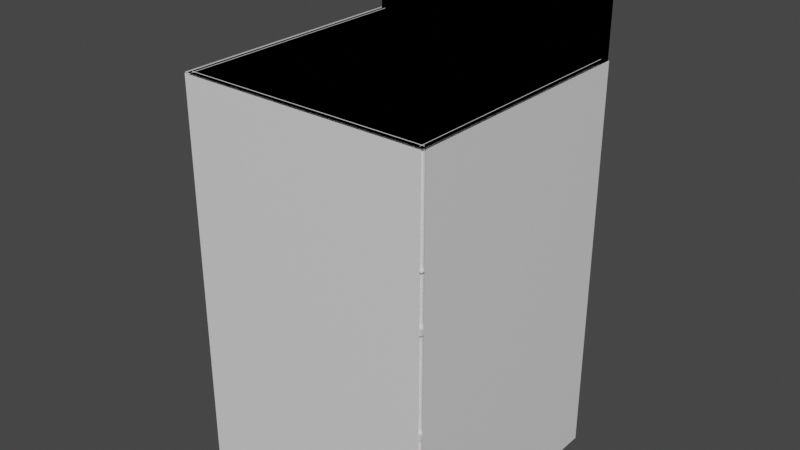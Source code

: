 # Source: Walls.blend  (saved by Blender 2.83.18; exported with 4.5.12 LTS)
import bpy
from mathutils import Matrix  # noqa: F401  (used for matrix-valued properties, if any)

bpy.ops.wm.read_factory_settings(use_empty=True)
scene = bpy.context.scene
scene.name = 'Scene'

# ---- collections
col_collection = bpy.data.collections.new('Collection'); scene.collection.children.link(col_collection)

# ---- materials (node trees are filled in below, after node groups)
mat_material = bpy.data.materials.new('Material')
mat_material.use_transparent_shadow = False
mat_roof = bpy.data.materials.new('Roof')
mat_roof.use_transparent_shadow = False
mat_interior = bpy.data.materials.new('Interior')
mat_interior.use_transparent_shadow = False
mat_interior.diffuse_color = (0.8, 0.06891, 0.5265, 1.0)
mat_brick = bpy.data.materials.new('Brick')
mat_brick.use_transparent_shadow = False
mat_window = bpy.data.materials.new('Window')
mat_window.use_transparent_shadow = False
mat_window.diffuse_color = (0.07297, 0.1021, 0.8, 1.0)
mat_concrete = bpy.data.materials.new('Concrete')
mat_concrete.use_transparent_shadow = False
mat_cieling = bpy.data.materials.new('Cieling')
mat_cieling.use_transparent_shadow = False
mat_floor = bpy.data.materials.new('Floor')
mat_floor.use_transparent_shadow = False

# ---- material node trees
mat_material.use_nodes = True; mat_material.node_tree.nodes.clear()
_N = mat_material.node_tree.nodes; _L = mat_material.node_tree.links
n0 = _N.new('ShaderNodeBsdfPrincipled'); n0.name = 'Principled BSDF'; n0.location = (10, 300)
n0.distribution = 'GGX'
n0.subsurface_method = 'BURLEY'
n0.inputs[3].default_value = 1.45
n0.inputs[27].default_value = (0.0, 0.0, 0.0, 1.0)
n0.inputs[28].default_value = 1.0
n1 = _N.new('ShaderNodeOutputMaterial'); n1.name = 'Material Output'; n1.location = (300, 300)
_L.new(n0.outputs[0], n1.inputs[0])
n1.is_active_output = True
mat_roof.use_nodes = True; mat_roof.node_tree.nodes.clear()
_N = mat_roof.node_tree.nodes; _L = mat_roof.node_tree.links
n0 = _N.new('ShaderNodeBsdfPrincipled'); n0.name = 'Principled BSDF'; n0.location = (10, 300)
n0.distribution = 'GGX'
n0.subsurface_method = 'BURLEY'
n0.inputs[3].default_value = 1.45
n0.inputs[27].default_value = (0.0, 0.0, 0.0, 1.0)
n0.inputs[28].default_value = 1.0
n1 = _N.new('ShaderNodeOutputMaterial'); n1.name = 'Material Output'; n1.location = (300, 300)
_L.new(n0.outputs[0], n1.inputs[0])
n1.is_active_output = True
mat_interior.use_nodes = True; mat_interior.node_tree.nodes.clear()
_N = mat_interior.node_tree.nodes; _L = mat_interior.node_tree.links
n0 = _N.new('ShaderNodeBsdfPrincipled'); n0.name = 'Principled BSDF'; n0.location = (10, 300)
n0.distribution = 'GGX'
n0.subsurface_method = 'BURLEY'
n0.inputs[3].default_value = 1.45
n0.inputs[27].default_value = (0.0, 0.0, 0.0, 1.0)
n0.inputs[28].default_value = 1.0
n1 = _N.new('ShaderNodeOutputMaterial'); n1.name = 'Material Output'; n1.location = (300, 300)
_L.new(n0.outputs[0], n1.inputs[0])
n1.is_active_output = True
mat_brick.use_nodes = True; mat_brick.node_tree.nodes.clear()
_N = mat_brick.node_tree.nodes; _L = mat_brick.node_tree.links
n0 = _N.new('ShaderNodeBsdfPrincipled'); n0.name = 'Principled BSDF'; n0.location = (10, 300)
n0.distribution = 'GGX'
n0.subsurface_method = 'BURLEY'
n0.inputs[3].default_value = 1.45
n0.inputs[27].default_value = (0.0, 0.0, 0.0, 1.0)
n0.inputs[28].default_value = 1.0
n1 = _N.new('ShaderNodeOutputMaterial'); n1.name = 'Material Output'; n1.location = (300, 300)
_L.new(n0.outputs[0], n1.inputs[0])
n1.is_active_output = True
mat_window.use_nodes = True; mat_window.node_tree.nodes.clear()
_N = mat_window.node_tree.nodes; _L = mat_window.node_tree.links
n0 = _N.new('ShaderNodeBsdfPrincipled'); n0.name = 'Principled BSDF'; n0.location = (10, 300)
n0.distribution = 'GGX'
n0.subsurface_method = 'BURLEY'
n0.inputs[3].default_value = 1.45
n0.inputs[27].default_value = (0.0, 0.0, 0.0, 1.0)
n0.inputs[28].default_value = 1.0
n1 = _N.new('ShaderNodeOutputMaterial'); n1.name = 'Material Output'; n1.location = (300, 300)
_L.new(n0.outputs[0], n1.inputs[0])
n1.is_active_output = True
mat_concrete.use_nodes = True; mat_concrete.node_tree.nodes.clear()
_N = mat_concrete.node_tree.nodes; _L = mat_concrete.node_tree.links
n0 = _N.new('ShaderNodeBsdfPrincipled'); n0.name = 'Principled BSDF'; n0.location = (10, 300)
n0.distribution = 'GGX'
n0.subsurface_method = 'BURLEY'
n0.inputs[3].default_value = 1.45
n0.inputs[27].default_value = (0.0, 0.0, 0.0, 1.0)
n0.inputs[28].default_value = 1.0
n1 = _N.new('ShaderNodeOutputMaterial'); n1.name = 'Material Output'; n1.location = (300, 300)
_L.new(n0.outputs[0], n1.inputs[0])
n1.is_active_output = True
mat_cieling.use_nodes = True; mat_cieling.node_tree.nodes.clear()
_N = mat_cieling.node_tree.nodes; _L = mat_cieling.node_tree.links
n0 = _N.new('ShaderNodeBsdfPrincipled'); n0.name = 'Principled BSDF'; n0.location = (10, 300)
n0.distribution = 'GGX'
n0.subsurface_method = 'BURLEY'
n0.inputs[3].default_value = 1.45
n0.inputs[27].default_value = (0.0, 0.0, 0.0, 1.0)
n0.inputs[28].default_value = 1.0
n1 = _N.new('ShaderNodeOutputMaterial'); n1.name = 'Material Output'; n1.location = (300, 300)
_L.new(n0.outputs[0], n1.inputs[0])
n1.is_active_output = True
mat_floor.use_nodes = True; mat_floor.node_tree.nodes.clear()
_N = mat_floor.node_tree.nodes; _L = mat_floor.node_tree.links
n0 = _N.new('ShaderNodeBsdfPrincipled'); n0.name = 'Principled BSDF'; n0.location = (10, 300)
n0.distribution = 'GGX'
n0.subsurface_method = 'BURLEY'
n0.inputs[3].default_value = 1.45
n0.inputs[27].default_value = (0.0, 0.0, 0.0, 1.0)
n0.inputs[28].default_value = 1.0
n1 = _N.new('ShaderNodeOutputMaterial'); n1.name = 'Material Output'; n1.location = (300, 300)
_L.new(n0.outputs[0], n1.inputs[0])
n1.is_active_output = True

# ---- world
world_world = bpy.data.worlds.new('World'); scene.world = world_world
world_world.use_nodes = True; world_world.node_tree.nodes.clear()
_N = world_world.node_tree.nodes; _L = world_world.node_tree.links
n0 = _N.new('ShaderNodeOutputWorld'); n0.name = 'World Output'; n0.location = (300, 300)
n1 = _N.new('ShaderNodeBackground'); n1.name = 'Background'; n1.location = (10, 300)
n1.inputs[0].default_value = (0.05088, 0.05088, 0.05088, 1.0)
_L.new(n1.outputs[0], n0.inputs[0])
n0.is_active_output = True
world_world.color = (0.05088, 0.05088, 0.05088)
world_world.use_sun_shadow = False
world_world.sun_shadow_jitter_overblur = 0.0

# ---- meshes
me_plane = bpy.data.meshes.new('Plane')
me_plane.from_pydata([(-5.0, -5.0, 0.0), (5.0, -5.0, 0.0), (-5.0, -5.0, 4.0), (5.0, -5.0, 4.0), (5.0, 5.0, 0.0), (-5.0, 5.0, 0.0), (5.0, 5.0, 4.0), (-5.0, 5.0, 4.0)], [], [(0, 1, 4, 5), (7, 6, 3, 2)])
me_plane.polygons.foreach_set('material_index', [0, 1])
_uv = me_plane.uv_layers.new(name='UVMap')
_uv.uv.foreach_set('vector', [0.0, 0.0, 1.0, 0.0, 1.0, 1.0, 0.0, 1.0, 0.0, 0.0, 1.0, 0.0, 1.0, 1.0, 0.0, 1.0])
me_plane.materials.append(mat_material)
me_plane.materials.append(mat_roof)
me_plane.use_remesh_fix_poles = True
me_plane.use_remesh_preserve_attributes = False
me_plane.use_mirror_vertex_groups = False
me_plane.update()
me_plane_001 = bpy.data.meshes.new('Plane.001')
me_plane_001.from_pydata([(-5.0, 4.9, 0.0), (5.0, 4.9, 0.0), (-5.0, 4.9, 4.0), (5.0, 4.9, 4.0), (5.0, 5.1, 0.0), (5.0, 5.1, 4.0), (-5.0, 5.1, 0.0), (-5.0, 5.1, 4.0)], [], [(6, 7, 5, 4), (2, 0, 1, 3)])
_uv = me_plane_001.uv_layers.new(name='UVMap')
_uv.uv.foreach_set('vector', [0.0, 1.0, 0.0, 0.0, 1.0, 0.0, 1.0, 1.0, 0.0, 0.0, 0.0, 1.0, 1.0, 1.0, 1.0, 0.0])
me_plane_001.use_remesh_fix_poles = True
me_plane_001.use_remesh_preserve_attributes = False
me_plane_001.use_mirror_vertex_groups = False
me_plane_001.update()
me_plane_002 = bpy.data.meshes.new('Plane.002')
me_plane_002.from_pydata([(-5.0, 4.9, 0.0), (5.0, 4.9, 0.0), (-5.0, 4.9, 4.0), (5.0, 4.9, 4.0), (5.0, 5.1, 0.0), (5.0, 5.1, 4.0), (-5.0, 5.1, 0.0), (-5.0, 5.1, 4.0), (1.0, 4.9, 0.0), (-1.0, 4.9, 0.0), (1.0, 4.9, 4.0), (-1.0, 4.9, 4.0), (3.0, 5.1, 0.0), (1.0, 5.1, 0.0), (-1.0, 5.1, 0.0), (-3.0, 5.1, 0.0), (3.0, 5.1, 4.0), (1.0, 5.1, 4.0), (-1.0, 5.1, 4.0), (-3.0, 5.1, 4.0), (5.0, 4.9, 2.667), (-5.0, 4.9, 2.667), (5.0, 5.1, 2.667), (-5.0, 5.1, 2.667), (-3.0, 5.1, 2.667), (-1.0, 5.1, 2.667), (1.0, 5.1, 2.667), (3.0, 5.1, 2.667), (-1.0, 4.9, 2.667), (1.0, 4.9, 2.667)], [], [(27, 16, 5, 22), (13, 26, 27, 12), (8, 29, 26, 13), (8, 1, 20, 29), (23, 7, 19, 24), (24, 19, 18, 25), (25, 18, 17, 26), (26, 17, 16, 27), (28, 29, 10, 11), (15, 24, 25, 14), (26, 29, 28, 25), (2, 21, 28, 11), (0, 9, 28, 21), (6, 23, 24, 15), (12, 27, 22, 4), (3, 10, 29, 20), (9, 14, 25, 28)])
_uv = me_plane_002.uv_layers.new(name='UVMap')
_uv.uv.foreach_set('vector', [0.8, 0.3333, 0.8, 0.0, 1.0, 0.0, 1.0, 0.3333, 0.6, 1.0, 0.6, 0.3333, 0.8, 0.3333, 0.8, 1.0, 0.6, 1.0, 0.6, 0.3333, 0.6, 0.3333, 0.6, 1.0, 0.6, 1.0, 1.0, 1.0, 1.0, 0.3333, 0.6, 0.3333, 0.0, 0.3333, 0.0, 0.0, 0.2, 0.0, 0.2, 0.3333, 0.2, 0.3333, 0.2, 0.0, 0.4, 0.0, 0.4, 0.3333, 0.4, 0.3333, 0.4, 0.0, 0.6, 0.0, 0.6, 0.3333, 0.6, 0.3333, 0.6, 0.0, 0.8, 0.0, 0.8, 0.3333, 0.4, 0.3333, 0.6, 0.3333, 0.6, 0.0, 0.4, 0.0, 0.2, 1.0, 0.2, 0.3333, 0.4, 0.3333, 0.4, 1.0, 0.6, 0.3333, 0.6, 0.3333, 0.4, 0.3333, 0.4, 0.3333, 0.0, 0.0, 0.0, 0.3333, 0.4, 0.3333, 0.4, 0.0, 0.0, 1.0, 0.4, 1.0, 0.4, 0.3333, 0.0, 0.3333, 0.0, 1.0, 0.0, 0.3333, 0.2, 0.3333, 0.2, 1.0, 0.8, 1.0, 0.8, 0.3333, 1.0, 0.3333, 1.0, 1.0, 1.0, 0.0, 0.6, 0.0, 0.6, 0.3333, 1.0, 0.3333, 0.4, 1.0, 0.4, 1.0, 0.4, 0.3333, 0.4, 0.3333])
me_plane_002.use_remesh_fix_poles = True
me_plane_002.use_remesh_preserve_attributes = False
me_plane_002.use_mirror_vertex_groups = False
me_plane_002.update()
me_plane_003 = bpy.data.meshes.new('Plane.003')
me_plane_003.from_pydata([(-5.0, -5.0, -12.0), (5.0, -5.0, -12.0), (5.0, 5.0, -12.0), (-5.0, 5.0, -12.0)], [], [(0, 1, 2, 3)])
_uv = me_plane_003.uv_layers.new(name='UVMap')
_uv.uv.foreach_set('vector', [0.0, 0.0, 1.0, 0.0, 1.0, 1.0, 0.0, 1.0])
me_plane_003.use_remesh_fix_poles = True
me_plane_003.use_remesh_preserve_attributes = False
me_plane_003.use_mirror_vertex_groups = False
me_plane_003.update()
me_plane_004 = bpy.data.meshes.new('Plane.004')
me_plane_004.from_pydata([(5.0, 5.1, 4.0), (-5.0, 5.1, 0.0), (-5.0, 4.9, 4.768e-07), (5.0, 5.1, 4.768e-07), (-1.667, 4.9, 3.179e-07), (5.0, 4.9, 1.0), (5.0, 4.9, 3.0), (-5.0, 5.1, 1.0), (-5.0, 4.9, -4.0), (-5.0, 5.1, 3.0), (-5.0, 4.9, 1.0), (-5.0, 4.9, 3.0), (5.0, 5.1, 1.0), (-5.0, 5.1, -4.0), (5.0, 5.1, 3.0), (1.667, 4.9, 3.0), (1.667, 4.9, 1.0), (-1.667, 4.9, 3.0), (5.0, 4.9, 4.768e-07), (-1.667, 4.9, 1.0), (-1.667, 5.1, 4.0), (1.667, 5.1, 3.179e-07), (1.667, 5.1, 1.0), (-1.667, 5.1, 1.0), (1.667, 5.1, 3.0), (-1.667, 5.1, 3.0), (-1.667, 4.9, -4.0), (1.667, 4.9, 4.768e-07), (5.0, 4.9, -3.0), (5.0, 4.9, -1.0), (-5.0, 5.1, -3.0), (-5.0, 5.1, -1.0), (-5.0, 4.9, -3.0), (-5.0, 4.9, -1.0), (5.0, 5.1, -3.0), (5.0, 5.1, -1.0), (1.667, 4.9, -1.0), (1.667, 4.9, -3.0), (-1.667, 4.9, -1.0), (-1.667, 4.9, -3.0), (-1.667, 5.1, 4.768e-07), (1.667, 5.1, -4.0), (1.667, 5.1, -3.0), (-1.667, 5.1, -3.0), (1.667, 5.1, -1.0), (-1.667, 5.1, -1.0), (-5.0, 4.9, -8.0), (-5.0, 5.1, -8.0), (5.0, 5.1, -4.0), (5.0, 4.9, -4.0), (5.0, 4.9, -8.0), (1.667, 4.9, -8.0), (1.667, 4.9, -4.0), (5.0, 4.9, -7.0), (5.0, 4.9, -5.0), (-5.0, 5.1, -7.0), (-5.0, 5.1, -5.0), (-5.0, 4.9, -7.0), (-5.0, 4.9, -5.0), (5.0, 5.1, -7.0), (5.0, 5.1, -5.0), (1.667, 4.9, -5.0), (1.667, 4.9, -7.0), (-1.667, 4.9, -5.0), (-1.667, 4.9, -7.0), (-1.667, 5.1, -4.0), (1.667, 5.1, -8.0), (-1.667, 5.1, -8.0), (1.667, 5.1, -7.0), (-1.667, 5.1, -7.0), (1.667, 5.1, -5.0), (-1.667, 5.1, -5.0), (5.0, 5.1, -12.0), (-5.0, 4.9, -12.0), (-5.0, 5.1, -12.0), (5.0, 5.1, -8.0), (5.0, 4.9, -12.0), (-1.667, 4.9, -12.0), (1.667, 4.9, -12.0), (-1.667, 4.9, -8.0), (1.667, 5.1, -12.0), (-1.667, 5.1, -12.0), (-5.0, 4.9, 4.0), (-5.0, 5.1, 8.0), (-5.0, 5.1, 4.0), (5.0, 5.1, 8.0), (5.0, 4.9, 8.0), (-5.0, 4.9, 8.0), (5.0, 4.9, 4.0), (-1.667, 4.9, 4.0), (1.667, 4.9, 4.0), (-1.667, 4.9, 8.0), (1.667, 4.9, 8.0), (5.0, 4.9, 5.0), (5.0, 4.9, 7.0), (-5.0, 5.1, 5.0), (-5.0, 5.1, 7.0), (-5.0, 4.9, 5.0), (-5.0, 4.9, 7.0), (5.0, 5.1, 5.0), (5.0, 5.1, 7.0), (1.667, 4.9, 7.0), (1.667, 4.9, 5.0), (-1.667, 4.9, 7.0), (-1.667, 4.9, 5.0), (1.667, 5.1, 8.0), (-1.667, 5.1, 8.0), (1.667, 5.1, 4.0), (1.667, 5.1, 5.0), (-1.667, 5.1, 5.0), (1.667, 5.1, 7.0), (-1.667, 5.1, 7.0)], [], [(15, 6, 88, 90), (24, 107, 0, 14), (17, 15, 90, 89), (11, 17, 89, 82), (2, 4, 19, 10), (26, 52, 37, 39), (4, 27, 16, 19), (23, 7, 9, 25), (8, 26, 39, 32), (21, 22, 12, 3), (23, 25, 17, 19), (27, 18, 5, 16), (22, 24, 14, 12), (38, 36, 27, 4), (33, 38, 4, 2), (22, 16, 15, 24), (15, 16, 5, 6), (24, 15, 17, 25), (1, 7, 23, 40), (40, 23, 22, 21), (9, 84, 20, 25), (25, 20, 107, 24), (23, 19, 16, 22), (36, 29, 18, 27), (44, 21, 3, 35), (10, 19, 17, 11), (43, 30, 31, 45), (41, 42, 34, 48), (43, 45, 38, 39), (52, 49, 28, 37), (42, 44, 35, 34), (42, 37, 36, 44), (36, 37, 28, 29), (44, 36, 38, 45), (13, 30, 43, 65), (65, 43, 42, 41), (31, 1, 40, 45), (45, 40, 21, 44), (43, 39, 37, 42), (32, 39, 38, 33), (79, 51, 62, 64), (46, 79, 64, 57), (63, 61, 52, 26), (58, 63, 26, 8), (61, 54, 49, 52), (70, 41, 48, 60), (69, 55, 56, 71), (66, 68, 59, 75), (69, 71, 63, 64), (51, 50, 53, 62), (68, 70, 60, 59), (68, 62, 61, 70), (61, 62, 53, 54), (70, 61, 63, 71), (47, 55, 69, 67), (67, 69, 68, 66), (56, 13, 65, 71), (71, 65, 41, 70), (69, 64, 62, 68), (57, 64, 63, 58), (77, 78, 51, 79), (73, 77, 79, 46), (66, 80, 81, 67), (74, 47, 67, 81), (50, 51, 78, 76), (72, 80, 66, 75), (37, 39, 38, 36), (62, 64, 63, 61), (89, 90, 102, 104), (82, 89, 104, 97), (103, 101, 92, 91), (98, 103, 91, 87), (101, 94, 86, 92), (110, 105, 85, 100), (109, 95, 96, 111), (107, 108, 99, 0), (109, 111, 103, 104), (90, 88, 93, 102), (108, 110, 100, 99), (108, 102, 101, 110), (101, 102, 93, 94), (110, 101, 103, 111), (84, 95, 109, 20), (20, 109, 108, 107), (96, 83, 106, 111), (111, 106, 105, 110), (109, 104, 102, 108), (97, 104, 103, 98), (102, 104, 103, 101)])
me_plane_004.polygons.foreach_set('material_index', [0, 1, 0, 0, 0, 0, 0, 1, 0, 1, 1, 0, 1, 0, 0, 1, 0, 1, 1, 1, 1, 1, 1, 0, 1, 0, 1, 1, 1, 0, 1, 1, 0, 1, 1, 1, 1, 1, 1, 0, 0, 0, 0, 0, 0, 1, 1, 1, 1, 0, 1, 1, 0, 1, 1, 1, 1, 1, 1, 0, 0, 0, 1, 1, 0, 1, 2, 2, 0, 0, 0, 0, 0, 1, 1, 1, 1, 0, 1, 1, 0, 1, 1, 1, 1, 1, 1, 0, 2])
_uv = me_plane_004.uv_layers.new(name='UVMap')
_uv.uv.foreach_set('vector', [0.6667, 0.25, 1.0, 0.25, 1.0, 0.0, 0.6667, 0.0, 0.6667, 0.25, 0.6667, 0.0, 1.0, 0.0, 1.0, 0.25, 0.3333, 0.25, 0.6667, 0.25, 0.6667, 0.0, 0.3333, 0.0, 0.0, 0.25, 0.3333, 0.25, 0.3333, 0.0, 0.0, 0.0, 0.0, 1.0, 0.3333, 1.0, 0.3333, 0.75, 0.0, 0.75, 0.3333, 1.0, 0.6667, 1.0, 0.6667, 0.75, 0.3333, 0.75, 0.3333, 1.0, 0.6667, 1.0, 0.6667, 0.75, 0.3333, 0.75, 0.3333, 0.75, 0.0, 0.75, 0.0, 0.25, 0.3333, 0.25, 0.0, 1.0, 0.3333, 1.0, 0.3333, 0.75, 0.0, 0.75, 0.6667, 1.0, 0.6667, 0.75, 1.0, 0.75, 1.0, 1.0, 0.3333, 0.75, 0.3333, 0.25, 0.3333, 0.25, 0.3333, 0.75, 0.6667, 1.0, 1.0, 1.0, 1.0, 0.75, 0.6667, 0.75, 0.6667, 0.75, 0.6667, 0.25, 1.0, 0.25, 1.0, 0.75, 0.3333, 0.25, 0.6667, 0.25, 0.6667, 0.0, 0.3333, 0.0, 0.0, 0.25, 0.3333, 0.25, 0.3333, 0.0, 0.0, 0.0, 0.6667, 0.75, 0.6667, 0.75, 0.6667, 0.25, 0.6667, 0.25, 0.6667, 0.25, 0.6667, 0.75, 1.0, 0.75, 1.0, 0.25, 0.6667, 0.25, 0.6667, 0.25, 0.3333, 0.25, 0.3333, 0.25, 0.0, 1.0, 0.0, 0.75, 0.3333, 0.75, 0.3333, 1.0, 0.3333, 1.0, 0.3333, 0.75, 0.6667, 0.75, 0.6667, 1.0, 0.0, 0.25, 0.0, 0.0, 0.3333, 0.0, 0.3333, 0.25, 0.3333, 0.25, 0.3333, 0.0, 0.6667, 0.0, 0.6667, 0.25, 0.3333, 0.75, 0.3333, 0.75, 0.6667, 0.75, 0.6667, 0.75, 0.6667, 0.25, 1.0, 0.25, 1.0, 0.0, 0.6667, 0.0, 0.6667, 0.25, 0.6667, 0.0, 1.0, 0.0, 1.0, 0.25, 0.0, 0.75, 0.3333, 0.75, 0.3333, 0.25, 0.0, 0.25, 0.3333, 0.75, 0.0, 0.75, 0.0, 0.25, 0.3333, 0.25, 0.6667, 1.0, 0.6667, 0.75, 1.0, 0.75, 1.0, 1.0, 0.3333, 0.75, 0.3333, 0.25, 0.3333, 0.25, 0.3333, 0.75, 0.6667, 1.0, 1.0, 1.0, 1.0, 0.75, 0.6667, 0.75, 0.6667, 0.75, 0.6667, 0.25, 1.0, 0.25, 1.0, 0.75, 0.6667, 0.75, 0.6667, 0.75, 0.6667, 0.25, 0.6667, 0.25, 0.6667, 0.25, 0.6667, 0.75, 1.0, 0.75, 1.0, 0.25, 0.6667, 0.25, 0.6667, 0.25, 0.3333, 0.25, 0.3333, 0.25, 0.0, 1.0, 0.0, 0.75, 0.3333, 0.75, 0.3333, 1.0, 0.3333, 1.0, 0.3333, 0.75, 0.6667, 0.75, 0.6667, 1.0, 0.0, 0.25, 0.0, 0.0, 0.3333, 0.0, 0.3333, 0.25, 0.3333, 0.25, 0.3333, 0.0, 0.6667, 0.0, 0.6667, 0.25, 0.3333, 0.75, 0.3333, 0.75, 0.6667, 0.75, 0.6667, 0.75, 0.0, 0.75, 0.3333, 0.75, 0.3333, 0.25, 0.0, 0.25, 0.3333, 1.0, 0.6667, 1.0, 0.6667, 0.75, 0.3333, 0.75, 0.0, 1.0, 0.3333, 1.0, 0.3333, 0.75, 0.0, 0.75, 0.3333, 0.25, 0.6667, 0.25, 0.6667, 0.0, 0.3333, 0.0, 0.0, 0.25, 0.3333, 0.25, 0.3333, 0.0, 0.0, 0.0, 0.6667, 0.25, 1.0, 0.25, 1.0, 0.0, 0.6667, 0.0, 0.6667, 0.25, 0.6667, 0.0, 1.0, 0.0, 1.0, 0.25, 0.3333, 0.75, 0.0, 0.75, 0.0, 0.25, 0.3333, 0.25, 0.6667, 1.0, 0.6667, 0.75, 1.0, 0.75, 1.0, 1.0, 0.3333, 0.75, 0.3333, 0.25, 0.3333, 0.25, 0.3333, 0.75, 0.6667, 1.0, 1.0, 1.0, 1.0, 0.75, 0.6667, 0.75, 0.6667, 0.75, 0.6667, 0.25, 1.0, 0.25, 1.0, 0.75, 0.6667, 0.75, 0.6667, 0.75, 0.6667, 0.25, 0.6667, 0.25, 0.6667, 0.25, 0.6667, 0.75, 1.0, 0.75, 1.0, 0.25, 0.6667, 0.25, 0.6667, 0.25, 0.3333, 0.25, 0.3333, 0.25, 0.0, 1.0, 0.0, 0.75, 0.3333, 0.75, 0.3333, 1.0, 0.3333, 1.0, 0.3333, 0.75, 0.6667, 0.75, 0.6667, 1.0, 0.0, 0.25, 0.0, 0.0, 0.3333, 0.0, 0.3333, 0.25, 0.3333, 0.25, 0.3333, 0.0, 0.6667, 0.0, 0.6667, 0.25, 0.3333, 0.75, 0.3333, 0.75, 0.6667, 0.75, 0.6667, 0.75, 0.0, 0.75, 0.3333, 0.75, 0.3333, 0.25, 0.0, 0.25, 0.3333, 1.0, 0.6667, 1.0, 0.6667, 0.0, 0.3333, 0.0, 0.0, 1.0, 0.3333, 1.0, 0.3333, 0.0, 0.0, 0.0, 0.6667, 0.0, 0.6667, 1.0, 0.3333, 1.0, 0.3333, 0.0, 0.0, 1.0, 0.0, 0.0, 0.3333, 0.0, 0.3333, 1.0, 1.0, 0.0, 0.6667, 0.0, 0.6667, 1.0, 1.0, 1.0, 1.0, 1.0, 0.6667, 1.0, 0.6667, 0.0, 1.0, 0.0, 0.6667, 0.75, 0.3333, 0.75, 0.3333, 0.25, 0.6667, 0.25, 0.6667, 0.75, 0.3333, 0.75, 0.3333, 0.25, 0.6667, 0.25, 0.3333, 1.0, 0.6667, 1.0, 0.6667, 0.75, 0.3333, 0.75, 0.0, 1.0, 0.3333, 1.0, 0.3333, 0.75, 0.0, 0.75, 0.3333, 0.25, 0.6667, 0.25, 0.6667, 0.0, 0.3333, 0.0, 0.0, 0.25, 0.3333, 0.25, 0.3333, 0.0, 0.0, 0.0, 0.6667, 0.25, 1.0, 0.25, 1.0, 0.0, 0.6667, 0.0, 0.6667, 0.25, 0.6667, 0.0, 1.0, 0.0, 1.0, 0.25, 0.3333, 0.75, 0.0, 0.75, 0.0, 0.25, 0.3333, 0.25, 0.6667, 1.0, 0.6667, 0.75, 1.0, 0.75, 1.0, 1.0, 0.3333, 0.75, 0.3333, 0.25, 0.3333, 0.25, 0.3333, 0.75, 0.6667, 1.0, 1.0, 1.0, 1.0, 0.75, 0.6667, 0.75, 0.6667, 0.75, 0.6667, 0.25, 1.0, 0.25, 1.0, 0.75, 0.6667, 0.75, 0.6667, 0.75, 0.6667, 0.25, 0.6667, 0.25, 0.6667, 0.25, 0.6667, 0.75, 1.0, 0.75, 1.0, 0.25, 0.6667, 0.25, 0.6667, 0.25, 0.3333, 0.25, 0.3333, 0.25, 0.0, 1.0, 0.0, 0.75, 0.3333, 0.75, 0.3333, 1.0, 0.3333, 1.0, 0.3333, 0.75, 0.6667, 0.75, 0.6667, 1.0, 0.0, 0.25, 0.0, 0.0, 0.3333, 0.0, 0.3333, 0.25, 0.3333, 0.25, 0.3333, 0.0, 0.6667, 0.0, 0.6667, 0.25, 0.3333, 0.75, 0.3333, 0.75, 0.6667, 0.75, 0.6667, 0.75, 0.0, 0.75, 0.3333, 0.75, 0.3333, 0.25, 0.0, 0.25, 0.6667, 0.75, 0.3333, 0.75, 0.3333, 0.25, 0.6667, 0.25])
me_plane_004.materials.append(mat_interior)
me_plane_004.materials.append(mat_brick)
me_plane_004.materials.append(mat_window)
me_plane_004.use_remesh_fix_poles = True
me_plane_004.use_remesh_preserve_attributes = False
me_plane_004.use_mirror_vertex_groups = False
me_plane_004.update()
me_plane_006 = bpy.data.meshes.new('Plane.006')
me_plane_006.from_pydata([(-5.0, 4.9, 0.0), (5.0, 4.9, 0.0), (-5.0, 4.9, 4.0), (5.0, 4.9, 4.0), (5.0, 5.1, 0.0), (5.0, 5.1, 4.0), (-5.0, 5.1, 0.0), (-5.0, 5.1, 4.0), (3.333, 4.9, 0.0), (1.667, 4.9, 0.0), (0.0, 4.9, 0.0), (-1.667, 4.9, 0.0), (-3.333, 4.9, 0.0), (3.333, 4.9, 4.0), (1.667, 4.9, 4.0), (0.0, 4.9, 4.0), (-1.667, 4.9, 4.0), (-3.333, 4.9, 4.0), (3.333, 5.1, 0.0), (1.667, 5.1, 0.0), (0.0, 5.1, 0.0), (-1.667, 5.1, 0.0), (-3.333, 5.1, 0.0), (3.333, 5.1, 4.0), (1.667, 5.1, 4.0), (0.0, 5.1, 4.0), (-1.667, 5.1, 4.0), (-3.333, 5.1, 4.0), (5.0, 4.9, 0.8), (5.0, 4.9, 1.6), (5.0, 4.9, 2.4), (5.0, 4.9, 3.2), (-5.0, 4.9, 0.8), (-5.0, 4.9, 1.6), (-5.0, 4.9, 2.4), (-5.0, 4.9, 3.2), (5.0, 5.1, 0.8), (5.0, 5.1, 1.6), (5.0, 5.1, 2.4), (5.0, 5.1, 3.2), (-5.0, 5.1, 0.8), (-5.0, 5.1, 1.6), (-5.0, 5.1, 2.4), (-5.0, 5.1, 3.2), (-3.333, 4.9, 3.2), (-3.333, 4.9, 2.4), (-3.333, 4.9, 1.6), (-3.333, 4.9, 0.8), (-1.667, 4.9, 3.132), (-1.761, 4.9, 2.332), (-1.667, 4.9, 1.6), (-1.559, 4.9, 0.8676), (0.02704, 4.9, 3.105), (-0.05407, 4.9, 0.6513), (1.667, 4.9, 3.2), (1.667, 4.9, 2.4), (1.667, 4.9, 1.6), (1.667, 4.9, 0.8), (3.333, 4.9, 3.2), (3.333, 4.9, 2.4), (3.333, 4.9, 1.6), (3.333, 4.9, 0.8), (-3.333, 5.1, 0.8), (-3.333, 5.1, 1.6), (-3.333, 5.1, 2.4), (-3.333, 5.1, 3.2), (-1.667, 5.1, 0.8), (-1.667, 5.1, 1.6), (-1.667, 5.1, 2.4), (-1.667, 5.1, 3.132), (-0.05407, 5.1, 0.6513), (0.0, 5.1, 3.2), (1.667, 5.1, 0.8), (1.667, 5.1, 1.6), (1.667, 5.1, 2.4), (1.667, 5.1, 3.2), (3.333, 5.1, 0.8), (3.333, 5.1, 1.6), (3.333, 5.1, 2.4), (3.333, 5.1, 3.2), (-0.8333, 4.9, 0.0), (-0.8333, 4.9, 4.0), (-0.7522, 4.9, 3.186), (-0.8874, 4.9, 0.6513), (0.8333, 4.9, 0.0), (0.8333, 4.9, 4.0), (1.117, 4.9, 3.227), (1.347, 4.9, 2.441), (1.185, 4.9, 1.424), (0.9009, 4.9, 0.6783), (-0.8333, 5.1, 0.0), (-0.8333, 5.1, 4.0), (-0.8874, 5.1, 0.6513), (-0.8874, 5.1, 3.268), (0.8333, 5.1, 0.0), (0.8333, 5.1, 4.0), (0.9009, 5.1, 0.6783), (1.05, 5.1, 1.478), (1.293, 5.1, 2.332), (1.117, 5.1, 3.227)], [], [(79, 23, 5, 39), (61, 8, 1, 28), (32, 0, 12, 47), (47, 12, 11, 51), (83, 80, 10, 53), (89, 84, 9, 57), (57, 9, 8, 61), (43, 7, 27, 65), (65, 27, 26, 69), (93, 91, 25, 71), (99, 95, 24, 75), (75, 24, 23, 79), (19, 72, 76, 18), (72, 73, 77, 76), (73, 74, 78, 77), (74, 75, 79, 78), (94, 96, 72, 19), (96, 97, 73, 72), (97, 98, 74, 73), (98, 99, 75, 74), (90, 92, 70, 20), (22, 62, 66, 21), (62, 63, 67, 66), (63, 64, 68, 67), (64, 65, 69, 68), (6, 40, 62, 22), (40, 41, 63, 62), (41, 42, 64, 63), (42, 43, 65, 64), (14, 54, 58, 13), (54, 55, 59, 58), (55, 56, 60, 59), (56, 57, 61, 60), (85, 86, 54, 14), (86, 87, 55, 54), (87, 88, 56, 55), (88, 89, 57, 56), (81, 82, 52, 15), (17, 44, 48, 16), (44, 45, 49, 48), (45, 46, 50, 49), (46, 47, 51, 50), (2, 35, 44, 17), (35, 34, 45, 44), (34, 33, 46, 45), (33, 32, 47, 46), (13, 58, 31, 3), (58, 59, 30, 31), (59, 60, 29, 30), (60, 61, 28, 29), (18, 76, 36, 4), (76, 77, 37, 36), (77, 78, 38, 37), (78, 79, 39, 38), (16, 48, 82, 81), (51, 11, 80, 83), (15, 52, 86, 85), (53, 10, 84, 89), (21, 66, 92, 90), (69, 26, 91, 93), (20, 70, 96, 94), (71, 25, 95, 99), (68, 49, 50, 67), (67, 50, 51, 66), (66, 51, 83, 92), (92, 83, 53, 70), (70, 53, 89, 96), (96, 89, 88, 97), (97, 88, 87, 98), (98, 87, 86, 99), (99, 86, 52, 71), (71, 52, 82, 93), (93, 82, 48, 69), (69, 48, 49, 68)])
_uv = me_plane_006.uv_layers.new(name='UVMap')
_uv.uv.foreach_set('vector', [0.8333, 0.2, 0.8333, 0.0, 1.0, 0.0, 1.0, 0.2, 0.8333, 0.8, 0.8333, 1.0, 1.0, 1.0, 1.0, 0.8, 0.0, 0.8, 0.0, 1.0, 0.1667, 1.0, 0.1667, 0.8, 0.1667, 0.8, 0.1667, 1.0, 0.3333, 1.0, 0.3333, 0.8, 0.4167, 0.8, 0.4167, 1.0, 0.5, 1.0, 0.5, 0.8, 0.5833, 0.8, 0.5833, 1.0, 0.6667, 1.0, 0.6667, 0.8, 0.6667, 0.8, 0.6667, 1.0, 0.8333, 1.0, 0.8333, 0.8, 0.0, 0.2, 0.0, 0.0, 0.1667, 0.0, 0.1667, 0.2, 0.1667, 0.2, 0.1667, 0.0, 0.3333, 0.0, 0.3333, 0.2, 0.4167, 0.2, 0.4167, 0.0, 0.5, 0.0, 0.5, 0.2, 0.5833, 0.2, 0.5833, 0.0, 0.6667, 0.0, 0.6667, 0.2, 0.6667, 0.2, 0.6667, 0.0, 0.8333, 0.0, 0.8333, 0.2, 0.6667, 1.0, 0.6667, 0.8, 0.8333, 0.8, 0.8333, 1.0, 0.6667, 0.8, 0.6667, 0.6, 0.8333, 0.6, 0.8333, 0.8, 0.6667, 0.6, 0.6667, 0.4, 0.8333, 0.4, 0.8333, 0.6, 0.6667, 0.4, 0.6667, 0.2, 0.8333, 0.2, 0.8333, 0.4, 0.5833, 1.0, 0.5833, 0.8, 0.6667, 0.8, 0.6667, 1.0, 0.5833, 0.8, 0.5833, 0.6, 0.6667, 0.6, 0.6667, 0.8, 0.5833, 0.6, 0.5833, 0.4, 0.6667, 0.4, 0.6667, 0.6, 0.5833, 0.4, 0.5833, 0.2, 0.6667, 0.2, 0.6667, 0.4, 0.4167, 1.0, 0.4167, 0.8, 0.5, 0.8, 0.5, 1.0, 0.1667, 1.0, 0.1667, 0.8, 0.3333, 0.8, 0.3333, 1.0, 0.1667, 0.8, 0.1667, 0.6, 0.3333, 0.6, 0.3333, 0.8, 0.1667, 0.6, 0.1667, 0.4, 0.3333, 0.4, 0.3333, 0.6, 0.1667, 0.4, 0.1667, 0.2, 0.3333, 0.2, 0.3333, 0.4, 0.0, 1.0, 0.0, 0.8, 0.1667, 0.8, 0.1667, 1.0, 0.0, 0.8, 0.0, 0.6, 0.1667, 0.6, 0.1667, 0.8, 0.0, 0.6, 0.0, 0.4, 0.1667, 0.4, 0.1667, 0.6, 0.0, 0.4, 0.0, 0.2, 0.1667, 0.2, 0.1667, 0.4, 0.6667, 0.0, 0.6667, 0.2, 0.8333, 0.2, 0.8333, 0.0, 0.6667, 0.2, 0.6667, 0.4, 0.8333, 0.4, 0.8333, 0.2, 0.6667, 0.4, 0.6667, 0.6, 0.8333, 0.6, 0.8333, 0.4, 0.6667, 0.6, 0.6667, 0.8, 0.8333, 0.8, 0.8333, 0.6, 0.5833, 0.0, 0.5833, 0.2, 0.6667, 0.2, 0.6667, 0.0, 0.5833, 0.2, 0.5833, 0.4, 0.6667, 0.4, 0.6667, 0.2, 0.5833, 0.4, 0.5833, 0.6, 0.6667, 0.6, 0.6667, 0.4, 0.5833, 0.6, 0.5833, 0.8, 0.6667, 0.8, 0.6667, 0.6, 0.4167, 0.0, 0.4167, 0.2, 0.5, 0.2, 0.5, 0.0, 0.1667, 0.0, 0.1667, 0.2, 0.3333, 0.2, 0.3333, 0.0, 0.1667, 0.2, 0.1667, 0.4, 0.3333, 0.4, 0.3333, 0.2, 0.1667, 0.4, 0.1667, 0.6, 0.3333, 0.6, 0.3333, 0.4, 0.1667, 0.6, 0.1667, 0.8, 0.3333, 0.8, 0.3333, 0.6, 0.0, 0.0, 0.0, 0.2, 0.1667, 0.2, 0.1667, 0.0, 0.0, 0.2, 0.0, 0.4, 0.1667, 0.4, 0.1667, 0.2, 0.0, 0.4, 0.0, 0.6, 0.1667, 0.6, 0.1667, 0.4, 0.0, 0.6, 0.0, 0.8, 0.1667, 0.8, 0.1667, 0.6, 0.8333, 0.0, 0.8333, 0.2, 1.0, 0.2, 1.0, 0.0, 0.8333, 0.2, 0.8333, 0.4, 1.0, 0.4, 1.0, 0.2, 0.8333, 0.4, 0.8333, 0.6, 1.0, 0.6, 1.0, 0.4, 0.8333, 0.6, 0.8333, 0.8, 1.0, 0.8, 1.0, 0.6, 0.8333, 1.0, 0.8333, 0.8, 1.0, 0.8, 1.0, 1.0, 0.8333, 0.8, 0.8333, 0.6, 1.0, 0.6, 1.0, 0.8, 0.8333, 0.6, 0.8333, 0.4, 1.0, 0.4, 1.0, 0.6, 0.8333, 0.4, 0.8333, 0.2, 1.0, 0.2, 1.0, 0.4, 0.3333, 0.0, 0.3333, 0.2, 0.4167, 0.2, 0.4167, 0.0, 0.3333, 0.8, 0.3333, 1.0, 0.4167, 1.0, 0.4167, 0.8, 0.5, 0.0, 0.5, 0.2, 0.5833, 0.2, 0.5833, 0.0, 0.5, 0.8, 0.5, 1.0, 0.5833, 1.0, 0.5833, 0.8, 0.3333, 1.0, 0.3333, 0.8, 0.4167, 0.8, 0.4167, 1.0, 0.3333, 0.2, 0.3333, 0.0, 0.4167, 0.0, 0.4167, 0.2, 0.5, 1.0, 0.5, 0.8, 0.5833, 0.8, 0.5833, 1.0, 0.5, 0.2, 0.5, 0.0, 0.5833, 0.0, 0.5833, 0.2, 0.3333, 0.4, 0.3333, 0.4, 0.3333, 0.6, 0.3333, 0.6, 0.3333, 0.6, 0.3333, 0.6, 0.3333, 0.8, 0.3333, 0.8, 0.3333, 0.8, 0.3333, 0.8, 0.4167, 0.8, 0.4167, 0.8, 0.4167, 0.8, 0.4167, 0.8, 0.5, 0.8, 0.5, 0.8, 0.5, 0.8, 0.5, 0.8, 0.5833, 0.8, 0.5833, 0.8, 0.5833, 0.8, 0.5833, 0.8, 0.5833, 0.6, 0.5833, 0.6, 0.5833, 0.6, 0.5833, 0.6, 0.5833, 0.4, 0.5833, 0.4, 0.5833, 0.4, 0.5833, 0.4, 0.5833, 0.2, 0.5833, 0.2, 0.5833, 0.2, 0.5833, 0.2, 0.5, 0.2, 0.5, 0.2, 0.5, 0.2, 0.5, 0.2, 0.4167, 0.2, 0.4167, 0.2, 0.4167, 0.2, 0.4167, 0.2, 0.3333, 0.2, 0.3333, 0.2, 0.3333, 0.2, 0.3333, 0.2, 0.3333, 0.4, 0.3333, 0.4])
me_plane_006.use_remesh_fix_poles = True
me_plane_006.use_remesh_preserve_attributes = False
me_plane_006.use_mirror_vertex_groups = False
me_plane_006.update()
me_rubble_cell_010 = bpy.data.meshes.new('Rubble_cell.010')
me_rubble_cell_010.from_pydata([(0.7546, -0.1, 0.164), (0.655, -0.1, 0.0266), (0.776, 0.1, 0.1939), (0.642, 0.1, 0.238), (0.01626, 0.1, 0.4436), (-0.2173, -0.1, -0.2498), (-0.1145, -0.1, -0.3432), (-0.2244, -0.1, -0.2386), (-0.03895, -0.1, 0.4254), (0.08554, -0.1, 0.3845), (-0.1228, -0.1, 0.3971), (0.2811, 0.1, -0.4893), (0.1882, 0.1, -0.6175), (0.1279, 0.1, -0.5629), (0.188, -0.1, -0.6175), (-0.4297, -0.1, 0.2929), (-0.4259, -0.1, 0.08295), (-0.386, 0.1, -0.09617), (-0.4052, 0.1, 0.3013), (-0.4665, 0.1, 0.2805), (-0.4619, 0.1, 0.02439), (-0.4215, 0.1, -0.04012), (0.7546, -0.1, 0.164), (0.655, -0.1, 0.0266), (0.776, 0.1, 0.1939), (0.642, 0.1, 0.238), (0.01626, 0.1, 0.4436), (-0.2173, -0.1, -0.2498), (-0.1145, -0.1, -0.3432), (-0.2244, -0.1, -0.2386), (-0.03895, -0.1, 0.4254), (0.08554, -0.1, 0.3845), (-0.1228, -0.1, 0.3971), (0.2811, 0.1, -0.4893), (0.1882, 0.1, -0.6175), (-0.386, 0.1, -0.09617), (0.1279, 0.1, -0.5629), (0.188, -0.1, -0.6175), (-0.4297, -0.1, 0.2929), (-0.4259, -0.1, 0.08295), (-0.4052, 0.1, 0.3013), (-0.4665, 0.1, 0.2805), (-0.4619, 0.1, 0.02439), (-0.4215, 0.1, -0.04012)], [], [(15, 41, 42, 39), (1, 37, 34, 33), (32, 38, 16, 29, 27, 28, 14, 23, 22, 31, 30), (33, 2, 0, 1), (37, 6, 13, 34), (7, 39, 42, 43), (18, 41, 15, 10), (3, 26, 8, 9), (35, 21, 20, 19, 40, 4, 25, 24, 11, 12, 36), (43, 17, 5, 7), (9, 0, 2, 3), (26, 18, 10, 8), (6, 5, 17, 13)])
_k = set([(0, 1), (0, 9), (1, 37), (2, 3), (2, 33), (3, 26), (4, 25), (4, 40), (5, 6), (5, 7), (6, 37), (7, 39), (8, 9), (8, 10), (10, 15), (11, 12), (11, 24), (12, 36), (13, 17), (13, 34), (14, 23), (14, 28), (15, 39), (16, 29), (16, 38), (17, 43), (18, 26), (18, 41), (19, 20), (19, 40), (20, 21), (21, 35), (22, 23), (22, 31), (24, 25), (27, 28), (27, 29), (30, 31), (30, 32), (32, 38), (33, 34), (35, 36), (41, 42), (42, 43)])
me_rubble_cell_010.attributes.new('sharp_edge', 'BOOLEAN', 'EDGE').data.foreach_set('value', [ (min(e.vertices), max(e.vertices)) in _k for e in me_rubble_cell_010.edges])
_uv = me_rubble_cell_010.uv_layers.new(name='UVMap')
_uv.uv.foreach_set('vector', [0.1674, 0.0, 0.8338, 0.0, 0.833, 0.833, 0.1675, 0.1675, 0.1679, 0.1679, 1.0, 0.1666, 1.0, 0.8341, 0.8343, 0.8343, 0.4359, 0.4065, 0.406, 0.4277, 0.4059, 0.4731, 0.4249, 0.5422, 0.4256, 0.5447, 0.4359, 0.568, 0.4677, 0.6414, 0.509, 0.498, 0.5153, 0.4636, 0.4567, 0.4095, 0.4443, 0.4001, 1.0, 0.8343, 0.1667, 0.0, 0.8324, 0.0, 1.0, 0.1679, 0.1666, 0.1666, 1.0, 0.1669, 1.0, 0.8341, 0.8341, 0.8341, 1.0, 0.8334, 0.1675, 0.0, 0.833, 0.0, 1.0, 0.1672, 0.1665, 0.1665, 0.1662, 0.0, 0.8326, 0.0, 0.8342, 0.8342, 1.0, 0.8329, 0.1671, 0.0, 0.8343, 0.0, 1.0, 0.1657, 0.4096, 0.5305, 0.406, 0.5165, 0.402, 0.5004, 0.4015, 0.4363, 0.4077, 0.4311, 0.4499, 0.3958, 0.5085, 0.4448, 0.5177, 0.4535, 0.477, 0.6243, 0.4684, 0.6513, 0.4621, 0.6398, 0.1672, 0.1672, 1.0, 0.1669, 1.0, 0.8333, 0.8334, 0.8334, 0.1657, 0.1657, 1.0, 0.1676, 1.0, 0.8333, 0.8329, 0.8329, 1.0, 0.8329, 0.1665, 0.0, 0.8342, 0.0, 1.0, 0.1657, 0.1669, 0.1669, 0.1667, 0.0, 0.8331, 0.0, 0.8341, 0.8341])
me_rubble_cell_010.use_remesh_fix_poles = True
me_rubble_cell_010.use_remesh_preserve_attributes = False
me_rubble_cell_010.use_mirror_vertex_groups = False
me_rubble_cell_010.update()
me_rubble_cell_011 = bpy.data.meshes.new('Rubble_cell.011')
me_rubble_cell_011.from_pydata([(0.5376, -0.1, 0.7264), (0.5363, 0.1, 0.5112), (0.593, 0.1, 0.7599), (0.08448, -0.1, 0.6767), (0.1056, 0.1, 0.7065), (0.0111, 0.1, 0.5761), (0.256, -0.1, -0.5087), (0.1967, -0.1, -0.7689), (0.2376, 0.1, -0.7974), (0.1261, 0.1, -0.7203), (-0.4833, 0.1, -0.107), (-0.4853, 0.1, -0.2971), (-0.3846, -0.1, 0.02937), (-0.4833, -0.1, -0.1071), (-0.4854, -0.1, -0.2973), (-0.3625, -0.1, -0.3823), (0.5363, 0.1, 0.5112), (0.593, 0.1, 0.7599), (0.5376, -0.1, 0.7264), (0.08448, -0.1, 0.6767), (0.256, -0.1, -0.5087), (0.1056, 0.1, 0.7065), (0.0111, 0.1, 0.5761), (0.2376, 0.1, -0.7974), (0.1967, -0.1, -0.7689), (0.1261, 0.1, -0.7203), (-0.4833, 0.1, -0.107), (-0.4853, 0.1, -0.2971), (-0.3846, -0.1, 0.02937), (-0.4833, -0.1, -0.1071), (-0.4854, -0.1, -0.2973), (-0.3625, -0.1, -0.3823)], [], [(19, 18, 2, 21), (3, 28, 29, 30, 31, 24, 20, 0), (15, 14, 11, 9), (5, 26, 13, 12), (25, 27, 10, 22, 4, 17, 16, 23), (7, 15, 9, 8), (18, 6, 1, 2), (13, 26, 11, 14), (12, 19, 21, 5), (6, 7, 8, 1)])
_k = set([(0, 3), (0, 20), (1, 2), (1, 8), (2, 21), (3, 28), (4, 17), (4, 22), (5, 21), (5, 26), (6, 7), (6, 18), (7, 15), (8, 9), (9, 11), (10, 22), (10, 27), (11, 26), (12, 13), (12, 19), (13, 14), (14, 15), (16, 17), (16, 23), (18, 19), (20, 24), (23, 25), (24, 31), (25, 27), (28, 29), (29, 30), (30, 31)])
me_rubble_cell_011.attributes.new('sharp_edge', 'BOOLEAN', 'EDGE').data.foreach_set('value', [ (min(e.vertices), max(e.vertices)) in _k for e in me_rubble_cell_011.edges])
_uv = me_rubble_cell_011.uv_layers.new(name='UVMap')
_uv.uv.foreach_set('vector', [0.1676, 0.1676, 1.0, 0.166, 1.0, 0.8321, 0.8323, 0.8323, 0.5155, 0.4636, 0.4771, 0.6151, 0.4678, 0.6419, 0.4689, 0.6846, 0.4819, 0.7061, 0.5349, 0.7931, 0.5363, 0.7332, 0.5442, 0.4509, 0.1675, 0.1675, 0.1674, 0.0, 0.8332, 0.0, 0.8339, 0.8339, 1.0, 0.8321, 0.1655, 0.0, 0.8333, 0.0, 1.0, 0.1662, 0.5285, 0.7819, 0.4694, 0.6918, 0.4685, 0.6517, 0.5117, 0.4873, 0.5178, 0.4534, 0.5497, 0.4332, 0.5489, 0.4931, 0.5389, 0.7999, 1.0, 0.8343, 0.1675, 0.0, 0.8339, 0.0, 1.0, 0.1665, 0.166, 0.166, 1.0, 0.1654, 1.0, 0.832, 0.8321, 0.8321, 0.1667, 0.0, 0.8345, 0.0, 0.8332, 0.8332, 0.1674, 0.1674, 0.1662, 0.1662, 1.0, 0.1676, 1.0, 0.8323, 0.8321, 0.8321, 0.1654, 0.1654, 0.1657, 0.0, 0.8335, 0.0, 0.832, 0.832])
me_rubble_cell_011.use_remesh_fix_poles = True
me_rubble_cell_011.use_remesh_preserve_attributes = False
me_rubble_cell_011.use_mirror_vertex_groups = False
me_rubble_cell_011.update()
me_rubble_cell_001 = bpy.data.meshes.new('Rubble_cell.001')
me_rubble_cell_001.from_pydata([(-0.4101, -0.09745, 0.3697), (-0.3154, -0.09745, -0.3627), (-0.3154, 0.1025, -0.3627), (-0.3154, 0.1025, 0.4373), (-0.3685, -0.09745, 0.7208), (0.4018, -0.09745, 0.3044), (0.4027, -0.09745, 0.2597), (0.4054, -0.09745, 0.09412), (0.05279, -0.09745, -0.4766), (-0.0007152, -0.09745, -0.5631), (-0.3004, -0.09745, -0.4645), (-0.3154, 0.1025, 0.6597), (0.3647, 0.1025, 0.2918), (0.3691, 0.1025, 0.0684), (0.3696, 0.1025, 0.03553), (0.2996, 0.1025, -0.07778), (0.2656, -0.09745, 0.3781), (0.03365, 0.1025, -0.5075), (-0.3154, 0.1025, -0.3927), (-0.3081, 0.05163, -0.4121), (0.2656, -0.09745, 0.3781), (0.4018, -0.09745, 0.3044), (0.4027, -0.09745, 0.2597), (0.4054, -0.09745, 0.09412), (0.05279, -0.09745, -0.4766), (-0.0007152, -0.09745, -0.5631), (-0.3004, -0.09745, -0.4645), (-0.3154, 0.1025, 0.6597), (0.3647, 0.1025, 0.2918), (0.3691, 0.1025, 0.0684), (0.3696, 0.1025, 0.03553), (0.2996, 0.1025, -0.07778), (-0.3685, -0.09745, 0.7208), (0.03365, 0.1025, -0.5075), (-0.3154, 0.1025, -0.3927), (-0.3081, 0.05163, -0.4121)], [], [(34, 2, 3, 27, 28, 29, 30, 31, 33), (25, 26, 35, 18, 17), (2, 1, 0, 3), (3, 0, 32, 27), (14, 13, 22, 23), (11, 4, 16), (10, 1, 2, 34, 19), (13, 12, 5, 22), (17, 15, 24, 25), (23, 24, 15, 14), (32, 0, 1, 10, 9, 8, 7, 6, 21, 20), (12, 11, 16, 5)])
_k = set([(4, 11), (4, 16), (5, 16), (5, 22), (6, 7), (6, 21), (7, 8), (8, 9), (9, 10), (10, 19), (11, 12), (12, 13), (13, 14), (14, 15), (15, 17), (17, 18), (18, 35), (19, 34), (20, 21), (20, 32), (22, 23), (23, 24), (24, 25), (25, 26), (26, 35), (27, 28), (27, 32), (28, 29), (29, 30), (30, 31), (31, 33), (33, 34)])
me_rubble_cell_001.attributes.new('sharp_edge', 'BOOLEAN', 'EDGE').data.foreach_set('value', [ (min(e.vertices), max(e.vertices)) in _k for e in me_rubble_cell_001.edges])
_uv = me_rubble_cell_001.uv_layers.new(name='UVMap')
_uv.uv.foreach_set('vector', [0.3333, 0.6075, 0.3333, 0.6, 0.3333, 0.4, 0.3333, 0.3393, 0.4013, 0.4364, 0.4018, 0.4922, 0.4018, 0.5005, 0.3948, 0.5288, 0.3686, 0.6335, 1.0, 0.8321, 0.5214, 0.3543, 0.3366, 0.3366, 0.3047, 0.167, 1.0, 0.1655, 0.3333, 0.6, 0.3333, 0.6, 0.3333, 0.4, 0.3333, 0.4, 0.3333, 0.4, 0.3333, 0.4, 0.3333, 0.3122, 0.3333, 0.3393, 0.1652, 0.1652, 0.1653, 0.0, 0.8328, 0.0, 0.8323, 0.8323, 0.1658, 0.1658, 0.8326, 0.1051, 0.8329, 0.8329, 0.3333, 0.6278, 0.3333, 0.6, 0.3333, 0.6, 0.3333, 0.6075, 0.3333, 0.6128, 0.1653, 0.1653, 1.0, 0.1659, 1.0, 0.8329, 0.8328, 0.8328, 0.1655, 0.1655, 1.0, 0.1652, 1.0, 0.832, 0.8321, 0.8321, 1.0, 0.8323, 0.168, 0.0, 0.8348, 0.0, 1.0, 0.1652, 0.3333, 0.3122, 0.3333, 0.4, 0.3333, 0.6, 0.3333, 0.6278, 0.3632, 0.6391, 0.3693, 0.6132, 0.4057, 0.4732, 0.4058, 0.4374, 0.4058, 0.4276, 0.3938, 0.4094, 0.1659, 0.1659, 1.0, 0.1658, 1.0, 0.8329, 0.8329, 0.8329])
me_rubble_cell_001.use_remesh_fix_poles = True
me_rubble_cell_001.use_remesh_preserve_attributes = False
me_rubble_cell_001.use_mirror_vertex_groups = False
me_rubble_cell_001.update()
me_rubble_cell_002 = bpy.data.meshes.new('Rubble_cell.002')
me_rubble_cell_002.from_pydata([(-0.2605, -0.1, 0.4583), (-0.2876, 0.1, 0.5529), (0.8297, -0.1, 0.5799), (0.8297, 0.1, 0.5799), (1.023, -0.1, -0.0826), (0.9666, 0.1, -0.1171), (0.4059, -0.1, -0.4568), (0.4616, 0.1, -0.4233), (-0.04894, -0.1, -0.5069), (-0.02757, 0.1, -0.4772), (-0.1611, 0.1, -0.4334), (-0.7878, 0.1, -0.2276), (-0.723, -0.1, 0.5064), (-0.7185, -0.1, -0.2873), (-0.6586, 0.1, 0.5812), (-0.8432, -0.1, -0.2464), (0.9666, 0.1, -0.1171), (1.023, -0.1, -0.0826), (0.4059, -0.1, -0.4568), (0.4616, 0.1, -0.4233), (-0.04894, -0.1, -0.5069), (-0.02757, 0.1, -0.4772), (-0.1611, 0.1, -0.4334), (-0.723, -0.1, 0.5064), (-0.6586, 0.1, 0.5812), (-0.7878, 0.1, -0.2276), (-0.7185, -0.1, -0.2873), (-0.8432, -0.1, -0.2464)], [], [(14, 1, 3, 16, 19, 21, 22, 25), (1, 0, 2, 3), (3, 2, 17, 16), (4, 18, 7, 5), (8, 26, 10, 9), (11, 15, 23, 24), (12, 0, 1, 14), (20, 6, 17, 2, 0, 12, 27, 13), (11, 10, 26, 15), (7, 18, 8, 9)])
_k = set([(4, 5), (4, 18), (5, 7), (6, 17), (6, 20), (7, 9), (8, 18), (8, 26), (9, 10), (10, 11), (11, 24), (12, 14), (12, 27), (13, 20), (13, 27), (14, 25), (15, 23), (15, 26), (16, 17), (16, 19), (19, 21), (21, 22), (22, 25), (23, 24)])
me_rubble_cell_002.attributes.new('sharp_edge', 'BOOLEAN', 'EDGE').data.foreach_set('value', [ (min(e.vertices), max(e.vertices)) in _k for e in me_rubble_cell_002.edges])
_uv = me_rubble_cell_002.uv_layers.new(name='UVMap')
_uv.uv.foreach_set('vector', [0.4652, 0.2, 0.5, 0.2, 0.5833, 0.2, 0.5833, 0.3558, 0.5498, 0.4326, 0.5178, 0.453, 0.5087, 0.4443, 0.45, 0.3953, 0.5, 0.2, 0.5, 0.2, 0.5833, 0.2, 0.5833, 0.2, 0.5833, 0.2, 0.5833, 0.2, 0.5833, 0.3685, 0.5833, 0.3558, 0.9682, 0.1354, 1.0, 0.1655, 1.0, 0.8329, 0.3915, 0.2252, 1.0, 0.8327, 0.166, 0.0, 0.8337, 0.0, 1.0, 0.166, 1.0, 0.167, 1.0, 0.8342, 0.8327, 0.6547, 0.1658, 0.06879, 0.4505, 0.2, 0.5, 0.2, 0.5, 0.2, 0.4652, 0.2, 0.5154, 0.4632, 0.5443, 0.4504, 0.5833, 0.3685, 0.5833, 0.2, 0.5, 0.2, 0.4505, 0.2, 0.4444, 0.3998, 0.4569, 0.4092, 0.167, 0.167, 1.0, 0.1663, 1.0, 0.834, 0.8342, 0.8342, 0.1671, 0.0, 0.8345, 0.0, 0.8327, 0.8327, 0.166, 0.166])
me_rubble_cell_002.use_remesh_fix_poles = True
me_rubble_cell_002.use_remesh_preserve_attributes = False
me_rubble_cell_002.use_mirror_vertex_groups = False
me_rubble_cell_002.update()
me_rubble_cell_003 = bpy.data.meshes.new('Rubble_cell.003')
me_rubble_cell_003.from_pydata([(-0.7224, -0.09333, 0.3449), (-0.7224, 0.1067, 0.3449), (0.192, -0.09333, 0.399), (0.05685, 0.1067, 0.4801), (0.4417, 0.1067, -0.3673), (0.5067, -0.09333, 0.3663), (0.5609, 0.1067, 0.3771), (0.5711, 0.1067, 0.441), (0.3868, -0.09333, -0.3864), (0.4104, -0.09333, -0.2386), (-0.7753, -0.09333, -0.1019), (-0.00433, -0.09333, -0.5188), (-0.7216, 0.1067, -0.1635), (-0.04098, 0.1067, -0.5309), (-0.1396, -0.09333, -0.4458), (0.5067, -0.09333, 0.3663), (0.4104, -0.09333, -0.2386), (0.4417, 0.1067, -0.3673), (0.5609, 0.1067, 0.3771), (0.5711, 0.1067, 0.441), (0.3868, -0.09333, -0.3864), (-0.00433, -0.09333, -0.5188), (-0.7216, 0.1067, -0.1635), (-0.7753, -0.09333, -0.1019), (-0.1396, -0.09333, -0.4458), (-0.04098, 0.1067, -0.5309)], [], [(4, 8, 21, 25), (11, 20, 16, 15, 2, 0, 23, 24), (22, 1, 3, 19, 18, 17, 13), (1, 0, 2, 3), (3, 2, 15, 19), (21, 14, 12, 25), (23, 0, 1, 22), (9, 8, 4, 6), (14, 10, 12), (6, 7, 5, 9)])
_k = set([(4, 6), (4, 25), (5, 7), (5, 9), (6, 7), (8, 9), (8, 21), (10, 12), (10, 14), (11, 20), (11, 24), (12, 25), (13, 17), (13, 22), (14, 21), (15, 16), (15, 19), (16, 20), (17, 18), (18, 19), (22, 23), (23, 24)])
me_rubble_cell_003.attributes.new('sharp_edge', 'BOOLEAN', 'EDGE').data.foreach_set('value', [ (min(e.vertices), max(e.vertices)) in _k for e in me_rubble_cell_003.edges])
_uv = me_rubble_cell_003.uv_layers.new(name='UVMap')
_uv.uv.foreach_set('vector', [0.1666, 0.0, 0.8345, 0.0, 1.0, 0.1653, 1.0, 0.8322, 0.4059, 0.4273, 0.4442, 0.3997, 0.4454, 0.3607, 0.4503, 0.2, 0.4167, 0.2, 0.3333, 0.2, 0.3333, 0.3117, 0.394, 0.4093, 0.3334, 0.3389, 0.3333, 0.2, 0.4167, 0.2, 0.465, 0.2, 0.4638, 0.2155, 0.4498, 0.3952, 0.4015, 0.4359, 0.3333, 0.2, 0.3333, 0.2, 0.4167, 0.2, 0.4167, 0.2, 0.4167, 0.2, 0.4167, 0.2, 0.4503, 0.2, 0.465, 0.2, 0.1653, 0.1653, 0.1654, 0.0, 0.8327, 0.0, 0.8322, 0.8322, 0.3333, 0.3117, 0.3333, 0.2, 0.3333, 0.2, 0.3333, 0.3387, 0.1656, 0.1656, 0.1655, 0.0, 0.8334, 0.0, 0.8341, 0.8341, 0.1654, 0.1654, 0.8942, 0.1674, 0.8327, 0.8327, 1.0, 0.8341, 0.9307, 0.8341, 0.3434, 0.1658, 1.0, 0.1656])
me_rubble_cell_003.use_remesh_fix_poles = True
me_rubble_cell_003.use_remesh_preserve_attributes = False
me_rubble_cell_003.use_mirror_vertex_groups = False
me_rubble_cell_003.update()
me_rubble_cell_004 = bpy.data.meshes.new('Rubble_cell.004')
me_rubble_cell_004.from_pydata([(-0.1557, -0.1, 0.4274), (-0.05398, -0.1, 0.335), (0.1872, 0.1, 0.1152), (0.2479, 0.1, 0.05991), (0.2459, 0.1, -0.1303), (0.1714, 0.1, -0.1669), (0.2481, -0.1, 0.06009), (0.2462, -0.1, -0.1298), (-0.2455, -0.1, -0.3713), (-0.1235, -0.1, -0.3114), (-0.325, 0.1, 0.5806), (-0.443, 0.1, -0.4684), (-0.1557, -0.1, 0.4274), (-0.05398, -0.1, 0.335), (0.1872, 0.1, 0.1152), (0.2479, 0.1, 0.05991), (0.2459, 0.1, -0.1303), (0.1714, 0.1, -0.1669), (0.2481, -0.1, 0.06009), (-0.2455, -0.1, -0.3713), (0.2462, -0.1, -0.1298), (-0.1235, -0.1, -0.3114), (-0.325, 0.1, 0.5806), (-0.443, 0.1, -0.4684)], [], [(12, 19, 21, 20, 18, 13), (9, 8, 11, 17), (7, 9, 17, 16), (6, 7, 16, 3), (2, 22, 0, 1), (14, 15, 4, 5, 23, 10), (3, 2, 1, 6), (22, 11, 8, 0)])
_k = set([(0, 1), (0, 8), (1, 6), (2, 3), (2, 22), (3, 16), (4, 5), (4, 15), (5, 23), (6, 7), (7, 9), (8, 9), (10, 14), (10, 23), (11, 17), (11, 22), (12, 13), (12, 19), (13, 18), (14, 15), (16, 17), (18, 20), (19, 21), (20, 21)])
me_rubble_cell_004.attributes.new('sharp_edge', 'BOOLEAN', 'EDGE').data.foreach_set('value', [ (min(e.vertices), max(e.vertices)) in _k for e in me_rubble_cell_004.edges])
_uv = me_rubble_cell_004.uv_layers.new(name='UVMap')
_uv.uv.foreach_set('vector', [0.4257, 0.5453, 0.4207, 0.7327, 0.4325, 0.7197, 0.4687, 0.6845, 0.4676, 0.6419, 0.4358, 0.5684, 0.1651, 0.1651, 0.1654, 0.0, 0.8335, 0.0, 0.8318, 0.8318, 1.0, 0.8333, 0.1651, 0.0, 0.8318, 0.0, 1.0, 0.1679, 1.0, 0.8349, 0.1667, 0.0, 0.8321, 0.0, 1.0, 0.1679, 1.0, 0.8321, 0.1672, 0.0, 0.8347, 0.0, 1.0, 0.1652, 0.4619, 0.6402, 0.4683, 0.6518, 0.4692, 0.6919, 0.4619, 0.6996, 0.4016, 0.7677, 0.4096, 0.5313, 0.1679, 0.1679, 0.1679, 0.0, 0.8348, 0.0, 0.8349, 0.8349, 0.1672, 0.1672, 0.1665, 0.0, 0.8346, 0.0, 0.8347, 0.8347])
me_rubble_cell_004.use_remesh_fix_poles = True
me_rubble_cell_004.use_remesh_preserve_attributes = False
me_rubble_cell_004.use_mirror_vertex_groups = False
me_rubble_cell_004.update()
me_rubble_cell_005 = bpy.data.meshes.new('Rubble_cell.005')
me_rubble_cell_005.from_pydata([(-0.1777, -0.1135, -0.2469), (-0.2858, 0.0865, -0.3145), (-0.2705, -0.1135, 0.3816), (0.02827, -0.1135, 0.2832), (0.1912, -0.1135, -0.3293), (0.2018, -0.1135, -0.3692), (-0.2858, 0.0865, 0.4532), (-0.01197, 0.0865, 0.3636), (0.06266, 0.0865, 0.3391), (0.09512, 0.0865, 0.217), (0.2509, 0.0865, -0.3704), (0.2316, 0.0865, -0.4133), (0.243, 0.03152, -0.3912), (-0.2728, -0.06953, 0.3971), (-0.2705, -0.1135, 0.3816), (0.02827, -0.1135, 0.2832), (0.1912, -0.1135, -0.3293), (0.2018, -0.1135, -0.3692), (-0.2858, 0.0865, 0.4532), (-0.01197, 0.0865, 0.3636), (0.06266, 0.0865, 0.3391), (0.09512, 0.0865, 0.217), (0.2509, 0.0865, -0.3704), (0.2316, 0.0865, -0.4133), (0.243, 0.03152, -0.3912), (-0.2728, -0.06953, 0.3971)], [], [(1, 18, 19, 20, 21, 22, 23), (1, 0, 14, 25, 18), (13, 2, 15, 8, 7), (7, 6, 13), (14, 0, 17, 16, 3), (17, 0, 1, 23, 24), (15, 4, 9, 8), (12, 11, 10), (10, 9, 4, 5, 12)])
_k = set([(2, 13), (2, 15), (3, 14), (3, 16), (4, 5), (4, 15), (5, 12), (6, 7), (6, 13), (7, 8), (8, 9), (9, 10), (10, 11), (11, 12), (14, 25), (16, 17), (17, 24), (18, 19), (18, 25), (19, 20), (20, 21), (21, 22), (22, 23), (23, 24)])
me_rubble_cell_005.attributes.new('sharp_edge', 'BOOLEAN', 'EDGE').data.foreach_set('value', [ (min(e.vertices), max(e.vertices)) in _k for e in me_rubble_cell_005.edges])
_uv = me_rubble_cell_005.uv_layers.new(name='UVMap')
_uv.uv.foreach_set('vector', [0.3333, 0.8, 0.3333, 0.6081, 0.361, 0.6285, 0.3686, 0.6339, 0.3722, 0.6619, 0.3905, 0.7897, 0.3887, 0.8, 0.3333, 0.8, 0.3333, 0.8, 0.3333, 0.6284, 0.3333, 0.6236, 0.3333, 0.6081, 0.3137, 0.3137, 0.3356, 0.1668, 1.0, 0.1655, 1.0, 0.8337, 0.834, 0.834, 0.834, 0.0, 0.834, 0.5458, 0.3137, 0.0, 0.3333, 0.6284, 0.3333, 0.8, 0.3804, 0.8, 0.3791, 0.7906, 0.3631, 0.6396, 0.3804, 0.8, 0.3333, 0.8, 0.3333, 0.8, 0.3887, 0.8, 0.3882, 0.8, 0.1655, 0.1655, 1.0, 0.1659, 1.0, 0.8338, 0.8337, 0.8337, 0.6491, 0.6491, 0.8324, 0.5671, 0.8324, 0.8324, 1.0, 0.8324, 0.1662, 0.0, 0.8341, 0.0, 0.8908, 0.05659, 1.0, 0.6491])
me_rubble_cell_005.use_remesh_fix_poles = True
me_rubble_cell_005.use_remesh_preserve_attributes = False
me_rubble_cell_005.use_mirror_vertex_groups = False
me_rubble_cell_005.update()
me_rubble_cell_006 = bpy.data.meshes.new('Rubble_cell.006')
me_rubble_cell_006.from_pydata([(0.5376, -0.09247, 0.9238), (0.3754, -0.09247, -0.09255), (0.09149, -0.09247, -0.8385), (0.09149, 0.1075, -0.8385), (0.2402, 0.1075, -0.03847), (0.4835, 0.1075, 0.8156), (0.4827, -0.09247, 1.033), (0.5021, -0.09247, 1.045), (0.4452, 0.1075, 1.011), (-0.1146, -0.09247, 0.672), (-0.05936, 0.1075, 0.7058), (0.06039, 0.1075, 0.7782), (-0.1159, 0.1075, 0.4583), (-0.3965, -0.09247, -0.5622), (-0.4565, -0.09247, -0.8256), (-0.453, -0.09247, -0.8347), (-0.4456, -0.09247, -0.8537), (-0.437, -0.03454, -0.8534), (-0.4148, 0.1075, -0.8528), (-0.4168, 0.09898, -0.8529), (0.5021, -0.09247, 1.045), (0.4827, -0.09247, 1.033), (0.4452, 0.1075, 1.011), (-0.1146, -0.09247, 0.672), (-0.05936, 0.1075, 0.7058), (0.06039, 0.1075, 0.7782), (-0.1159, 0.1075, 0.4583), (-0.4148, 0.1075, -0.8528), (-0.3965, -0.09247, -0.5622), (-0.4565, -0.09247, -0.8256), (-0.453, -0.09247, -0.8347), (-0.4456, -0.09247, -0.8537), (-0.437, -0.03454, -0.8534), (-0.4168, 0.09898, -0.8529)], [], [(5, 0, 1, 4), (4, 1, 2, 3), (3, 2, 16, 32, 33, 27), (17, 31, 15), (8, 5, 4, 3, 27, 26, 24, 25), (16, 2, 1, 0, 20, 21, 23, 28, 29, 30), (19, 17, 15, 14), (12, 18, 19, 14, 13), (6, 7, 22, 11), (13, 9, 10, 12), (20, 0, 5, 8), (11, 10, 9, 6)])
_k = set([(6, 7), (6, 9), (7, 22), (8, 20), (8, 25), (9, 13), (10, 11), (10, 12), (11, 22), (12, 18), (13, 14), (14, 15), (15, 31), (16, 30), (16, 32), (17, 19), (17, 31), (18, 19), (20, 21), (21, 23), (23, 28), (24, 25), (24, 26), (26, 27), (27, 33), (28, 29), (29, 30), (32, 33)])
me_rubble_cell_006.attributes.new('sharp_edge', 'BOOLEAN', 'EDGE').data.foreach_set('value', [ (min(e.vertices), max(e.vertices)) in _k for e in me_rubble_cell_006.edges])
_uv = me_rubble_cell_006.uv_layers.new(name='UVMap')
_uv.uv.foreach_set('vector', [0.5833, 0.4, 0.5833, 0.4, 0.5833, 0.6, 0.5833, 0.6, 0.5833, 0.6, 0.5833, 0.6, 0.5833, 0.8, 0.5833, 0.8, 0.5833, 0.8, 0.5833, 0.8, 0.5365, 0.8, 0.5372, 0.8, 0.539, 0.8, 0.5392, 0.8, 0.6399, 0.6399, 0.8328, 0.6372, 0.8328, 0.8328, 0.5833, 0.3564, 0.5833, 0.4, 0.5833, 0.6, 0.5833, 0.8, 0.5392, 0.8, 0.5491, 0.4925, 0.5499, 0.4329, 0.5568, 0.4141, 0.5365, 0.8, 0.5833, 0.8, 0.5833, 0.6, 0.5833, 0.4, 0.5833, 0.3691, 0.5819, 0.3718, 0.5444, 0.4507, 0.5365, 0.7328, 0.5351, 0.7934, 0.5355, 0.7956, 0.1945, 0.1945, 1.0, 0.6399, 1.0, 0.8328, 0.8326, 0.8326, 1.0, 0.833, 0.1669, 0.0008094, 0.1945, 0.0, 0.8326, 0.0, 1.0, 0.1672, 1.0, 0.8338, 0.9692, 0.8338, 0.3914, 0.1666, 1.0, 0.1672, 0.1672, 0.1672, 1.0, 0.1677, 1.0, 0.8331, 0.833, 0.833, 0.5833, 0.3691, 0.5833, 0.4, 0.5833, 0.4, 0.5833, 0.3564, 0.1672, 0.1672, 0.1669, 0.0, 0.8323, 0.0, 0.8338, 0.8338])
me_rubble_cell_006.use_remesh_fix_poles = True
me_rubble_cell_006.use_remesh_preserve_attributes = False
me_rubble_cell_006.use_mirror_vertex_groups = False
me_rubble_cell_006.update()
me_rubble_cell_007 = bpy.data.meshes.new('Rubble_cell.007')
me_rubble_cell_007.from_pydata([(0.4463, -0.1134, -0.1428), (0.4463, 0.08658, -0.1428), (-0.3871, -0.1134, -0.1428), (-0.3871, 0.08658, -0.1428), (0.8619, -0.1134, -0.131), (0.851, -0.1134, -0.1035), (0.7809, 0.08658, -0.05467), (0.89, 0.08658, -0.1302), (0.89, 0.07245, -0.1302), (0.1687, 0.08658, 0.3682), (0.1687, -0.1134, 0.3687), (0.2921, -0.1134, 0.2835), (0.04462, -0.1134, 0.308), (-0.3252, -0.1134, 0.126), (-0.5916, -0.1134, -0.07687), (-0.4472, 0.08658, 0.06655), (-0.5216, 0.08658, 0.02992), (-0.6278, 0.08658, -0.051), (-0.6467, 0.08658, -0.09323), (-0.6314, 0.08658, -0.059), (-0.6356, 0.03234, -0.07142), (-0.6393, 0.0501, -0.07855), (0.8619, -0.1134, -0.131), (0.851, -0.1134, -0.1035), (0.89, 0.07245, -0.1302), (0.89, 0.08658, -0.1302), (0.7809, 0.08658, -0.05467), (0.1687, 0.08658, 0.3682), (0.1687, -0.1134, 0.3687), (0.2921, -0.1134, 0.2835), (0.04462, -0.1134, 0.308), (-0.3252, -0.1134, 0.126), (-0.5916, -0.1134, -0.07687), (-0.4472, 0.08658, 0.06655), (-0.5216, 0.08658, 0.02992), (-0.6278, 0.08658, -0.051), (-0.6467, 0.08658, -0.09323), (-0.6314, 0.08658, -0.059), (-0.6356, 0.03234, -0.07142), (-0.6393, 0.0501, -0.07855)], [], [(1, 3, 36, 37, 35, 34, 33, 27, 26, 25), (1, 0, 2, 3), (3, 2, 32, 38, 39, 36), (31, 32, 2, 0, 22, 23, 29, 28, 30), (22, 0, 1, 25, 24), (5, 4, 8), (20, 14, 13, 16, 17), (21, 20, 17, 19), (6, 9, 10, 11), (13, 12, 15, 16), (12, 10, 9, 15), (11, 5, 8, 7, 6), (19, 18, 21)])
_k = set([(4, 5), (4, 8), (5, 11), (6, 7), (6, 9), (7, 8), (9, 15), (10, 11), (10, 12), (12, 13), (13, 14), (14, 20), (15, 16), (16, 17), (17, 19), (18, 19), (18, 21), (20, 21), (22, 23), (22, 24), (23, 29), (24, 25), (25, 26), (26, 27), (27, 33), (28, 29), (28, 30), (30, 31), (31, 32), (32, 38), (33, 34), (34, 35), (35, 37), (36, 37), (36, 39), (38, 39)])
me_rubble_cell_007.attributes.new('sharp_edge', 'BOOLEAN', 'EDGE').data.foreach_set('value', [ (min(e.vertices), max(e.vertices)) in _k for e in me_rubble_cell_007.edges])
_uv = me_rubble_cell_007.uv_layers.new(name='UVMap')
_uv.uv.foreach_set('vector', [0.5, 0.8, 0.4167, 0.8, 0.3889, 0.8, 0.3904, 0.7918, 0.3907, 0.7898, 0.4016, 0.7681, 0.4092, 0.7579, 0.4693, 0.6923, 0.5285, 0.7824, 0.5387, 0.8, 0.5, 0.8, 0.5, 0.8, 0.4167, 0.8, 0.4167, 0.8, 0.4167, 0.8, 0.4167, 0.8, 0.3913, 0.8, 0.3885, 0.8, 0.3886, 0.8, 0.3889, 0.8, 0.4206, 0.7334, 0.3913, 0.8, 0.4167, 0.8, 0.5, 0.8, 0.5363, 0.8, 0.5349, 0.7936, 0.4819, 0.7065, 0.4688, 0.6849, 0.4566, 0.6958, 0.5363, 0.8, 0.5, 0.8, 0.5, 0.8, 0.5387, 0.8, 0.5387, 0.8, 0.8347, 0.0, 0.8338, 0.2849, 0.2145, 0.0, 0.6526, 0.6526, 0.3349, 0.1673, 0.1655, 0.0, 0.8321, 0.0, 0.8331, 0.8331, 1.0, 0.2891, 0.6526, 0.0, 0.8331, 0.0, 1.0, 0.1674, 0.1668, 0.1668, 1.0, 0.165, 1.0, 0.8317, 0.8321, 0.8321, 0.1655, 0.1655, 1.0, 0.1678, 1.0, 0.8325, 0.8321, 0.8321, 0.1678, 0.1678, 0.1683, 0.0, 0.835, 0.0, 0.8325, 0.8325, 1.0, 0.8321, 0.1653, 0.0, 0.7855, 0.0, 0.8371, 0.004366, 1.0, 0.1668, 0.8326, 0.0, 0.8328, 0.213, 0.7109, 0.0])
me_rubble_cell_007.use_remesh_fix_poles = True
me_rubble_cell_007.use_remesh_preserve_attributes = False
me_rubble_cell_007.use_mirror_vertex_groups = False
me_rubble_cell_007.update()
me_rubble_cell_008 = bpy.data.meshes.new('Rubble_cell.008')
me_rubble_cell_008.from_pydata([(0.339, -0.1022, 0.4152), (0.2492, -0.1022, -0.3885), (0.1332, -0.1022, 0.7455), (0.14, -0.1022, 0.7347), (-0.2203, -0.1022, 0.1751), (-0.2734, -0.1022, 0.0892), (-0.2423, -0.1022, -0.0285), (-0.09957, -0.1022, -0.5646), (-0.01665, -0.1022, -0.5913), (0.0964, 0.09784, 0.6864), (0.1304, 0.09784, 0.6328), (0.1703, 0.09784, 0.5688), (0.02604, 0.09784, 0.5729), (-0.2385, 0.09784, 0.1448), (0.05235, 0.09784, -0.4849), (-0.08332, 0.09784, -0.4419), (-0.05091, 0.09784, -0.5636), (-0.01137, 0.09784, -0.5335), (-0.05911, 0.04079, -0.5852), (-0.04147, -0.001933, -0.5833), (0.2492, -0.1022, -0.3885), (0.339, -0.1022, 0.4152), (0.1332, -0.1022, 0.7455), (0.14, -0.1022, 0.7347), (-0.2203, -0.1022, 0.1751), (-0.2734, -0.1022, 0.0892), (-0.2423, -0.1022, -0.0285), (-0.09957, -0.1022, -0.5646), (-0.01665, -0.1022, -0.5913), (0.0964, 0.09784, 0.6864), (0.1304, 0.09784, 0.6328), (0.1703, 0.09784, 0.5688), (0.02604, 0.09784, 0.5729), (-0.2385, 0.09784, 0.1448), (0.05235, 0.09784, -0.4849), (-0.08332, 0.09784, -0.4419), (-0.05091, 0.09784, -0.5636), (-0.01137, 0.09784, -0.5335), (-0.05911, 0.04079, -0.5852), (-0.04147, -0.001933, -0.5833)], [], [(31, 34, 37, 36, 35, 33, 32, 29, 30), (21, 20, 14, 11), (12, 13, 25, 24), (9, 12, 24, 22), (11, 10, 23, 21), (16, 17, 39, 38), (10, 9, 22, 23), (17, 14, 20, 28, 39), (15, 16, 38, 27, 26), (8, 7, 18, 19), (13, 15, 26, 25), (7, 8, 1, 0, 3, 2, 4, 5, 6)])
_k = set([(0, 1), (0, 3), (1, 8), (2, 3), (2, 4), (4, 5), (5, 6), (6, 7), (7, 18), (8, 19), (9, 10), (9, 12), (10, 11), (11, 14), (12, 13), (13, 15), (14, 17), (15, 16), (16, 17), (18, 19), (20, 21), (20, 28), (21, 23), (22, 23), (22, 24), (24, 25), (25, 26), (26, 27), (27, 38), (28, 39), (29, 30), (29, 32), (30, 31), (31, 34), (32, 33), (33, 35), (34, 37), (35, 36), (36, 37), (38, 39)])
me_rubble_cell_008.attributes.new('sharp_edge', 'BOOLEAN', 'EDGE').data.foreach_set('value', [ (min(e.vertices), max(e.vertices)) in _k for e in me_rubble_cell_008.edges])
_uv = me_rubble_cell_008.uv_layers.new(name='UVMap')
_uv.uv.foreach_set('vector', [0.4093, 0.5305, 0.4012, 0.7681, 0.3948, 0.7811, 0.3907, 0.7893, 0.3868, 0.7636, 0.3688, 0.6338, 0.3949, 0.5295, 0.4019, 0.5011, 0.4053, 0.5145, 1.0, 0.8321, 0.1681, 0.0, 0.8348, 0.0, 1.0, 0.1668, 0.1657, 0.1657, 1.0, 0.1667, 1.0, 0.8328, 0.8326, 0.8326, 0.1658, 0.1658, 0.1657, 0.0, 0.8326, 0.0, 0.8329, 0.8329, 0.1668, 0.1668, 0.167, 0.0, 0.8331, 0.0, 0.8321, 0.8321, 0.1658, 0.1658, 1.0, 0.1652, 1.0, 0.4978, 0.3559, 0.3559, 1.0, 0.833, 0.1658, 0.0, 0.8329, 0.0, 1.0, 0.1669, 0.1652, 0.1652, 0.1652, 0.0, 0.8319, 0.0, 0.832, 0.6892, 0.4978, 0.4978, 0.166, 0.166, 0.1658, 0.0, 0.3559, 0.0, 0.8322, 0.1019, 0.8327, 0.8327, 0.391, 0.8, 0.3807, 0.8, 0.3883, 0.8, 0.3895, 0.8, 0.1667, 0.1667, 1.0, 0.166, 1.0, 0.8327, 0.8328, 0.8328, 0.3807, 0.8, 0.391, 0.8, 0.4203, 0.7332, 0.4253, 0.5446, 0.4065, 0.4759, 0.4058, 0.4736, 0.3693, 0.6136, 0.3633, 0.6393, 0.3657, 0.6694])
me_rubble_cell_008.use_remesh_fix_poles = True
me_rubble_cell_008.use_remesh_preserve_attributes = False
me_rubble_cell_008.use_mirror_vertex_groups = False
me_rubble_cell_008.update()
me_plane_008 = bpy.data.meshes.new('Plane.008')
me_plane_008.from_pydata([(5.0, 4.9, 0.0), (5.0, 4.9, 4.0), (5.0, 5.1, 0.0), (-5.0, 5.1, 0.0), (-5.0, 5.1, 4.0), (-1.0, 4.9, 0.0), (1.0, 4.9, 4.0), (3.0, 5.1, 0.0), (-1.0, 5.1, 4.0), (-5.0, 4.9, 2.667), (5.0, 5.1, 2.667), (-5.0, 5.1, 2.667), (-3.0, 5.1, 2.667), (-1.0, 5.1, 2.667), (1.0, 5.1, 2.667), (-1.0, 4.9, 2.667), (1.0, 4.9, 2.667), (-5.0, 4.9, 0.0), (-5.0, 4.9, 4.0), (5.0, 5.1, 4.0), (1.0, 4.9, 0.0), (-1.0, 4.9, 4.0), (-1.0, 5.1, 0.0), (-3.0, 5.1, 0.0), (3.0, 5.1, 4.0), (1.0, 5.1, 4.0), (-3.0, 5.1, 4.0), (5.0, 4.9, 2.667), (3.0, 5.1, 2.667), (-4.836, -4.935, -0.026), (-4.836, 4.935, -0.026), (-4.836, -4.935, 4.022), (-4.836, 4.935, 4.022), (-5.1, 5.0, 0.0), (-5.1, 5.0, 4.0), (-5.1, -5.0, 0.0), (-5.1, -5.0, 4.0), (-4.935, -4.836, -0.026), (4.935, -4.836, 4.022), (-4.935, -4.836, 4.022), (-5.0, -5.1, 4.0), (5.0, -5.1, 4.0), (4.836, -4.935, -0.026), (4.836, 4.935, 4.022), (4.836, -4.935, 4.022), (5.1, -5.0, 4.0), (5.1, 5.0, 4.0), (-5.0, -5.0, -2.0), (5.0, -5.0, -2.0), (-5.0, -5.0, 4.0), (5.0, -5.0, 4.0), (5.0, 5.0, 0.0), (-5.0, 5.0, 0.0), (5.0, 5.0, 4.0), (-5.0, 5.0, 4.0), (-5.0, 2.5, 0.0), (5.0, -5.0, -6.0), (-5.0, -2.5, -2.0), (5.0, -2.5, -2.0), (-5.0, 5.0, -4.0), (5.0, 2.5, 0.0), (-1.667, -5.0, -2.0), (1.667, -5.0, -2.0), (1.667, 5.0, 0.0), (-1.667, 5.0, 0.0), (1.667, -2.5, -2.0), (-1.667, -2.5, -2.0), (5.0, 5.0, -4.0), (-5.0, -5.0, -6.0), (1.667, 2.5, 0.0), (-1.667, 2.5, 0.0), (-5.0, -5.0, -12.0), (5.0, -5.0, -12.0), (5.0, 5.0, -12.0), (-5.0, 5.0, -12.0), (-5.0, 2.5, -4.0), (-5.0, -2.5, -6.0), (5.0, -2.5, -6.0), (5.0, 2.5, -4.0), (-1.667, -5.0, -6.0), (1.667, -5.0, -6.0), (1.667, 5.0, -4.0), (-1.667, 5.0, -4.0), (1.667, -2.5, -6.0), (-1.667, -2.5, -6.0), (1.667, 2.5, -4.0), (-1.667, 2.5, -4.0), (5.0, -5.0, -10.0), (-5.0, 5.0, -8.0), (5.0, 5.0, -8.0), (-5.0, -5.0, -10.0), (-5.0, 2.5, -8.0), (-5.0, -2.5, -10.0), (5.0, -2.5, -10.0), (5.0, 2.5, -8.0), (-1.667, -5.0, -10.0), (1.667, -5.0, -10.0), (1.667, 5.0, -8.0), (-1.667, 5.0, -8.0), (1.667, -2.5, -10.0), (-1.667, -2.5, -10.0), (1.667, 2.5, -8.0), (-1.667, 2.5, -8.0), (-5.0, 4.9, -4.0), (5.0, 4.9, -4.0), (5.0, 5.1, -4.0), (-5.0, 5.1, -4.0), (-1.0, 4.9, -4.0), (3.0, 5.1, -4.0), (1.0, 5.1, -4.0), (-1.0, 5.1, -4.0), (-3.0, 5.1, -4.0), (1.0, 5.1, 4.768e-07), (5.0, 4.9, -1.333), (-5.0, 4.9, -1.333), (5.0, 5.1, -1.333), (-5.0, 5.1, -1.333), (-3.0, 5.1, -1.333), (-1.0, 5.1, -1.333), (1.0, 5.1, -1.333), (3.0, 5.1, -1.333), (-1.0, 4.9, -1.333), (1.0, 4.9, -1.333), (-5.0, 4.9, -8.0), (5.0, 5.1, -8.0), (-5.0, 5.1, -8.0), (1.0, 4.9, -4.0), (1.0, 5.1, -8.0), (-1.0, 5.1, -8.0), (-3.0, 5.1, -8.0), (5.0, 4.9, -5.333), (-5.0, 4.9, -5.333), (5.0, 5.1, -5.333), (-5.0, 5.1, -5.333), (-3.0, 5.1, -5.333), (-1.0, 5.1, -5.333), (1.0, 5.1, -5.333), (3.0, 5.1, -5.333), (-1.0, 4.9, -5.333), (1.0, 4.9, -5.333), (-5.0, 4.9, -12.0), (5.0, 4.9, -12.0), (5.0, 4.9, -8.0), (5.0, 5.1, -12.0), (-5.0, 5.1, -12.0), (1.0, 4.9, -12.0), (-1.0, 4.9, -12.0), (1.0, 4.9, -8.0), (-1.0, 4.9, -8.0), (3.0, 5.1, -12.0), (1.0, 5.1, -12.0), (-1.0, 5.1, -12.0), (-3.0, 5.1, -12.0), (3.0, 5.1, -8.0), (5.0, 4.9, -9.333), (-5.0, 4.9, -9.333), (5.0, 5.1, -9.333), (-5.0, 5.1, -9.333), (-3.0, 5.1, -9.333), (-1.0, 5.1, -9.333), (1.0, 5.1, -9.333), (3.0, 5.1, -9.333), (-1.0, 4.9, -9.333), (1.0, 4.9, -9.333), (-4.836, -4.935, -4.026), (-4.836, 4.935, -4.026), (4.935, -4.836, -0.026), (-5.0, -5.1, -2.384e-07), (5.0, -5.1, -2.384e-07), (4.836, 4.935, -4.026), (4.836, 4.935, -0.026), (5.1, -5.0, -4.768e-07), (5.1, 5.0, -4.0), (5.1, 5.0, -4.768e-07), (-5.1, 5.0, -4.0), (-5.1, -5.0, -4.0), (4.935, -4.836, -8.026), (4.935, -4.836, -4.026), (-4.935, -4.836, -4.026), (-5.0, -5.1, -4.0), (5.0, -5.1, -4.0), (4.836, -4.935, -8.026), (4.836, -4.935, -4.026), (5.1, -5.0, -8.0), (5.1, -5.0, -4.0), (5.1, 5.0, -8.0), (-4.836, -4.935, -12.0), (-4.836, 4.935, -12.0), (-4.836, -4.935, -8.026), (-4.836, 4.935, -8.026), (-5.1, 5.0, -12.0), (-5.1, 5.0, -8.0), (-5.1, -5.0, -12.0), (-5.1, -5.0, -8.0), (4.935, -4.836, -12.0), (-4.935, -4.836, -12.0), (-4.935, -4.836, -8.026), (-5.0, -5.1, -12.0), (-5.0, -5.1, -8.0), (5.0, -5.1, -12.0), (5.0, -5.1, -8.0), (4.836, 4.935, -12.0), (4.836, -4.935, -12.0), (4.836, 4.935, -8.026), (5.1, -5.0, -12.0), (5.1, 5.0, -12.0), (-5.0, -2.5, -2.229), (-5.0, -5.0, -2.229), (1.667, -5.0, -2.229), (5.0, -5.0, -2.229), (5.0, 2.5, -0.2286), (5.0, 5.0, -0.2286), (-1.667, 5.0, -0.2286), (-5.0, 5.0, -0.2286), (-5.0, 2.5, -0.2286), (-5.0, 2.5, -4.229), (-5.0, 5.0, -4.229), (5.0, 5.0, -4.229), (5.0, 2.5, -4.229), (5.0, -2.5, -2.229), (-1.667, 2.5, -4.229), (1.667, -5.0, -6.229), (-1.667, -5.0, -6.229), (-1.667, -2.5, -2.229), (5.0, -5.0, -6.229), (-1.667, 2.5, -0.2286), (-1.667, -5.0, -2.229), (1.667, 5.0, -0.2286), (1.667, -2.5, -2.229), (-5.0, -2.5, -6.229), (-1.667, -2.5, -6.229), (1.667, 2.5, -0.2286), (-1.667, 5.0, -4.229), (-5.0, -5.0, -6.229), (5.0, -2.5, -6.229), (1.667, 5.0, -4.229), (1.667, -2.5, -6.229), (1.667, 2.5, -4.229), (-5.0, 2.5, -8.229), (-5.0, 5.0, -8.229), (5.0, 5.0, -8.229), (5.0, 2.5, -8.229), (-1.667, 2.5, -8.229), (1.667, -5.0, -10.23), (-1.667, -5.0, -10.23), (5.0, -5.0, -10.23), (-5.0, -2.5, -10.23), (-1.667, -2.5, -10.23), (-1.667, 5.0, -8.229), (-5.0, -5.0, -10.23), (5.0, -2.5, -10.23), (1.667, 5.0, -8.229), (1.667, -2.5, -10.23), (1.667, 2.5, -8.229)], [], [(28, 24, 19, 10), (112, 14, 28, 7), (20, 16, 14, 112), (20, 0, 27, 16), (11, 4, 26, 12), (12, 26, 8, 13), (13, 8, 25, 14), (14, 25, 24, 28), (15, 16, 6, 21), (23, 12, 13, 22), (14, 16, 15, 13), (18, 9, 15, 21), (17, 5, 15, 9), (3, 11, 12, 23), (7, 28, 10, 2), (1, 6, 16, 27), (5, 22, 13, 15), (39, 38, 166, 37), (29, 30, 32, 31), (36, 34, 33, 35), (41, 40, 167, 168), (170, 42, 44, 43), (173, 46, 45, 171), (69, 60, 51, 63), (54, 53, 50, 49), (62, 48, 58, 65), (68, 79, 84, 76), (79, 80, 83, 84), (80, 56, 77, 83), (85, 78, 67, 81), (47, 61, 66, 57), (61, 62, 65, 66), (55, 70, 64, 52), (70, 69, 63, 64), (71, 72, 73, 74), (75, 86, 82, 59), (86, 85, 81, 82), (90, 95, 100, 92), (95, 96, 99, 100), (96, 87, 93, 99), (101, 94, 89, 97), (91, 102, 98, 88), (102, 101, 97, 98), (120, 7, 2, 115), (109, 119, 120, 108), (126, 122, 119, 109), (126, 104, 113, 122), (116, 3, 23, 117), (117, 23, 22, 118), (118, 22, 112, 119), (119, 112, 7, 120), (121, 122, 20, 5), (111, 117, 118, 110), (119, 122, 121, 118), (17, 114, 121, 5), (103, 107, 121, 114), (106, 116, 117, 111), (108, 120, 115, 105), (0, 20, 122, 113), (107, 110, 118, 121), (137, 108, 105, 132), (127, 136, 137, 153), (147, 139, 136, 127), (147, 142, 130, 139), (133, 106, 111, 134), (134, 111, 110, 135), (135, 110, 109, 136), (136, 109, 108, 137), (138, 139, 126, 107), (129, 134, 135, 128), (136, 139, 138, 135), (103, 131, 138, 107), (123, 148, 138, 131), (125, 133, 134, 129), (153, 137, 132, 124), (104, 126, 139, 130), (148, 128, 135, 138), (161, 153, 124, 156), (150, 160, 161, 149), (145, 163, 160, 150), (145, 141, 154, 163), (157, 125, 129, 158), (158, 129, 128, 159), (159, 128, 127, 160), (160, 127, 153, 161), (162, 163, 147, 148), (152, 158, 159, 151), (160, 163, 162, 159), (123, 155, 162, 148), (140, 146, 162, 155), (144, 157, 158, 152), (149, 161, 156, 143), (142, 147, 163, 154), (146, 151, 159, 162), (37, 166, 177, 178), (164, 165, 30, 29), (35, 33, 174, 175), (168, 167, 179, 180), (169, 182, 42, 170), (172, 173, 171, 184), (178, 177, 176, 196), (188, 189, 165, 164), (175, 174, 191, 193), (180, 179, 198, 200), (203, 181, 182, 169), (185, 172, 184, 183), (196, 176, 194, 195), (186, 187, 189, 188), (193, 191, 190, 192), (200, 198, 197, 199), (201, 202, 181, 203), (205, 185, 183, 204), (151, 150, 160, 159), (128, 127, 136, 135), (110, 109, 119, 118), (231, 227, 211, 210), (208, 228, 219, 209), (233, 229, 230, 222), (222, 230, 236, 221), (221, 236, 234, 224), (237, 235, 217, 218), (207, 206, 223, 226), (226, 223, 228, 208), (214, 213, 212, 225), (225, 212, 227, 231), (215, 216, 232, 220), (220, 232, 235, 237), (249, 246, 247, 244), (244, 247, 252, 243), (243, 252, 250, 245), (253, 251, 240, 241), (238, 239, 248, 242), (242, 248, 251, 253), (70, 225, 231, 69), (96, 243, 245, 87), (75, 215, 220, 86), (81, 235, 232, 82), (82, 232, 216, 59), (100, 247, 246, 92), (79, 222, 221, 80), (77, 234, 236, 83), (57, 206, 207, 47), (68, 233, 222, 79), (98, 248, 239, 88), (66, 223, 206, 57), (83, 236, 230, 84), (62, 208, 209, 48), (76, 229, 233, 68), (90, 249, 244, 95), (80, 221, 224, 56), (85, 237, 218, 78), (60, 210, 211, 51), (56, 224, 234, 77), (92, 246, 249, 90), (55, 214, 225, 70), (86, 220, 237, 85), (64, 212, 213, 52), (87, 245, 250, 93), (47, 207, 226, 61), (89, 240, 251, 97), (61, 226, 208, 62), (97, 251, 248, 98), (51, 211, 227, 63), (93, 250, 252, 99), (63, 227, 212, 64), (99, 252, 247, 100), (58, 219, 228, 65), (88, 239, 238, 91), (52, 213, 214, 55), (101, 253, 241, 94), (65, 228, 223, 66), (94, 241, 240, 89), (59, 216, 215, 75), (102, 242, 253, 101), (84, 230, 229, 76), (91, 238, 242, 102), (78, 218, 217, 67), (69, 231, 210, 60), (95, 244, 243, 96), (48, 209, 219, 58), (67, 217, 235, 81)])
me_plane_008.polygons.foreach_set('material_index', [0, 0, 0, 0, 0, 0, 0, 0, 0, 0, 0, 0, 0, 0, 0, 0, 0, 0, 0, 0, 0, 0, 0, 0, 1, 0, 0, 0, 0, 0, 0, 0, 0, 0, 2, 0, 0, 0, 0, 0, 0, 0, 0, 0, 0, 0, 0, 0, 0, 0, 0, 0, 0, 0, 0, 0, 0, 0, 0, 0, 0, 0, 0, 0, 0, 0, 0, 0, 0, 0, 0, 0, 0, 0, 0, 0, 0, 0, 0, 0, 0, 0, 0, 0, 0, 0, 0, 0, 0, 0, 0, 0, 0, 0, 0, 0, 0, 0, 0, 0, 0, 0, 0, 0, 0, 0, 0, 0, 0, 0, 0, 0, 0, 0, 0, 0, 0, 0, 0, 0, 0, 0, 0, 0, 0, 0, 0, 0, 0, 0, 0, 0, 0, 0, 0, 0, 0, 0, 0, 0, 0, 0, 0, 0, 0, 0, 0, 0, 0, 0, 0, 0, 0, 0, 0, 0, 0, 0, 0, 0, 0, 0, 0, 0, 0, 0, 0, 0, 0, 0, 0, 0, 0, 0, 0, 0, 0, 0, 0, 0, 0])
_uv = me_plane_008.uv_layers.new(name='UVMap')
_uv.uv.foreach_set('vector', [0.8, 0.3333, 0.8, 0.0, 1.0, 0.0, 1.0, 0.3333, 0.6, 1.0, 0.6, 0.3333, 0.8, 0.3333, 0.8, 1.0, 0.6, 1.0, 0.6, 0.3333, 0.6, 0.3333, 0.6, 1.0, 0.6, 1.0, 1.0, 1.0, 1.0, 0.3333, 0.6, 0.3333, 0.0, 0.3333, 0.0, 0.0, 0.2, 0.0, 0.2, 0.3333, 0.2, 0.3333, 0.2, 0.0, 0.4, 0.0, 0.4, 0.3333, 0.4, 0.3333, 0.4, 0.0, 0.6, 0.0, 0.6, 0.3333, 0.6, 0.3333, 0.6, 0.0, 0.8, 0.0, 0.8, 0.3333, 0.4, 0.3333, 0.6, 0.3333, 0.6, 0.0, 0.4, 0.0, 0.2, 1.0, 0.2, 0.3333, 0.4, 0.3333, 0.4, 1.0, 0.6, 0.3333, 0.6, 0.3333, 0.4, 0.3333, 0.4, 0.3333, 0.0, 0.0, 0.0, 0.3333, 0.4, 0.3333, 0.4, 0.0, 0.0, 1.0, 0.4, 1.0, 0.4, 0.3333, 0.0, 0.3333, 0.0, 1.0, 0.0, 0.3333, 0.2, 0.3333, 0.2, 1.0, 0.8, 1.0, 0.8, 0.3333, 1.0, 0.3333, 1.0, 1.0, 1.0, 0.0, 0.6, 0.0, 0.6, 0.3333, 1.0, 0.3333, 0.4, 1.0, 0.4, 1.0, 0.4, 0.3333, 0.4, 0.3333, 1.0, 0.0, 0.0, 0.0, 0.0, 1.0, 1.0, 1.0, 0.0, 1.0, 1.0, 1.0, 1.0, 0.0, 0.0, 0.0, 0.0, 0.0, 1.0, 0.0, 1.0, 1.0, 0.0, 1.0, 0.0, 0.0, 1.0, 0.0, 1.0, 1.0, 0.0, 1.0, 0.0, 1.0, 1.0, 1.0, 1.0, 0.0, 0.0, 0.0, 0.0, 1.0, 0.0, 0.0, 1.0, 0.0, 1.0, 1.0, 0.6667, 0.75, 1.0, 0.75, 1.0, 1.0, 0.6667, 1.0, 0.0, 0.0, 1.0, 0.0, 1.0, 1.0, 0.0, 1.0, 0.6667, 0.0, 1.0, 0.0, 1.0, 0.25, 0.6667, 0.25, 0.0, 0.0, 0.3333, 0.0, 0.3333, 0.25, 0.0, 0.25, 0.3333, 0.0, 0.6667, 0.0, 0.6667, 0.25, 0.3333, 0.25, 0.6667, 0.0, 1.0, 0.0, 1.0, 0.25, 0.6667, 0.25, 0.6667, 0.75, 1.0, 0.75, 1.0, 1.0, 0.6667, 1.0, 0.0, 0.0, 0.3333, 0.0, 0.3333, 0.25, 0.0, 0.25, 0.3333, 0.0, 0.6667, 0.0, 0.6667, 0.25, 0.3333, 0.25, 0.0, 0.75, 0.3333, 0.75, 0.3333, 1.0, 0.0, 1.0, 0.3333, 0.75, 0.6667, 0.75, 0.6667, 1.0, 0.3333, 1.0, 0.0, 0.0, 1.0, 0.0, 1.0, 1.0, 0.0, 1.0, 0.0, 0.75, 0.3333, 0.75, 0.3333, 1.0, 0.0, 1.0, 0.3333, 0.75, 0.6667, 0.75, 0.6667, 1.0, 0.3333, 1.0, 0.0, 0.0, 0.3333, 0.0, 0.3333, 0.25, 0.0, 0.25, 0.3333, 0.0, 0.6667, 0.0, 0.6667, 0.25, 0.3333, 0.25, 0.6667, 0.0, 1.0, 0.0, 1.0, 0.25, 0.6667, 0.25, 0.6667, 0.75, 1.0, 0.75, 1.0, 1.0, 0.6667, 1.0, 0.0, 0.75, 0.3333, 0.75, 0.3333, 1.0, 0.0, 1.0, 0.3333, 0.75, 0.6667, 0.75, 0.6667, 1.0, 0.3333, 1.0, 0.8, 0.3333, 0.8, 0.0, 1.0, 0.0, 1.0, 0.3333, 0.6, 1.0, 0.6, 0.3333, 0.8, 0.3333, 0.8, 1.0, 0.6, 1.0, 0.6, 0.3333, 0.6, 0.3333, 0.6, 1.0, 0.6, 1.0, 1.0, 1.0, 1.0, 0.3333, 0.6, 0.3333, 0.0, 0.3333, 0.0, 0.0, 0.2, 0.0, 0.2, 0.3333, 0.2, 0.3333, 0.2, 0.0, 0.4, 0.0, 0.4, 0.3333, 0.4, 0.3333, 0.4, 0.0, 0.6, 0.0, 0.6, 0.3333, 0.6, 0.3333, 0.6, 0.0, 0.8, 0.0, 0.8, 0.3333, 0.4, 0.3333, 0.6, 0.3333, 0.6, 0.0, 0.4, 0.0, 0.2, 1.0, 0.2, 0.3333, 0.4, 0.3333, 0.4, 1.0, 0.6, 0.3333, 0.6, 0.3333, 0.4, 0.3333, 0.4, 0.3333, 0.0, 0.0, 0.0, 0.3333, 0.4, 0.3333, 0.4, 0.0, 0.0, 1.0, 0.4, 1.0, 0.4, 0.3333, 0.0, 0.3333, 0.0, 1.0, 0.0, 0.3333, 0.2, 0.3333, 0.2, 1.0, 0.8, 1.0, 0.8, 0.3333, 1.0, 0.3333, 1.0, 1.0, 1.0, 0.0, 0.6, 0.0, 0.6, 0.3333, 1.0, 0.3333, 0.4, 1.0, 0.4, 1.0, 0.4, 0.3333, 0.4, 0.3333, 0.8, 0.3333, 0.8, 0.0, 1.0, 0.0, 1.0, 0.3333, 0.6, 1.0, 0.6, 0.3333, 0.8, 0.3333, 0.8, 1.0, 0.6, 1.0, 0.6, 0.3333, 0.6, 0.3333, 0.6, 1.0, 0.6, 1.0, 1.0, 1.0, 1.0, 0.3333, 0.6, 0.3333, 0.0, 0.3333, 0.0, 0.0, 0.2, 0.0, 0.2, 0.3333, 0.2, 0.3333, 0.2, 0.0, 0.4, 0.0, 0.4, 0.3333, 0.4, 0.3333, 0.4, 0.0, 0.6, 0.0, 0.6, 0.3333, 0.6, 0.3333, 0.6, 0.0, 0.8, 0.0, 0.8, 0.3333, 0.4, 0.3333, 0.6, 0.3333, 0.6, 0.0, 0.4, 0.0, 0.2, 1.0, 0.2, 0.3333, 0.4, 0.3333, 0.4, 1.0, 0.6, 0.3333, 0.6, 0.3333, 0.4, 0.3333, 0.4, 0.3333, 0.0, 0.0, 0.0, 0.3333, 0.4, 0.3333, 0.4, 0.0, 0.0, 1.0, 0.4, 1.0, 0.4, 0.3333, 0.0, 0.3333, 0.0, 1.0, 0.0, 0.3333, 0.2, 0.3333, 0.2, 1.0, 0.8, 1.0, 0.8, 0.3333, 1.0, 0.3333, 1.0, 1.0, 1.0, 0.0, 0.6, 0.0, 0.6, 0.3333, 1.0, 0.3333, 0.4, 1.0, 0.4, 1.0, 0.4, 0.3333, 0.4, 0.3333, 0.8, 0.3333, 0.8, 0.0, 1.0, 0.0, 1.0, 0.3333, 0.6, 1.0, 0.6, 0.3333, 0.8, 0.3333, 0.8, 1.0, 0.6, 1.0, 0.6, 0.3333, 0.6, 0.3333, 0.6, 1.0, 0.6, 1.0, 1.0, 1.0, 1.0, 0.3333, 0.6, 0.3333, 0.0, 0.3333, 0.0, 0.0, 0.2, 0.0, 0.2, 0.3333, 0.2, 0.3333, 0.2, 0.0, 0.4, 0.0, 0.4, 0.3333, 0.4, 0.3333, 0.4, 0.0, 0.6, 0.0, 0.6, 0.3333, 0.6, 0.3333, 0.6, 0.0, 0.8, 0.0, 0.8, 0.3333, 0.4, 0.3333, 0.6, 0.3333, 0.6, 0.0, 0.4, 0.0, 0.2, 1.0, 0.2, 0.3333, 0.4, 0.3333, 0.4, 1.0, 0.6, 0.3333, 0.6, 0.3333, 0.4, 0.3333, 0.4, 0.3333, 0.0, 0.0, 0.0, 0.3333, 0.4, 0.3333, 0.4, 0.0, 0.0, 1.0, 0.4, 1.0, 0.4, 0.3333, 0.0, 0.3333, 0.0, 1.0, 0.0, 0.3333, 0.2, 0.3333, 0.2, 1.0, 0.8, 1.0, 0.8, 0.3333, 1.0, 0.3333, 1.0, 1.0, 1.0, 0.0, 0.6, 0.0, 0.6, 0.3333, 1.0, 0.3333, 0.4, 1.0, 0.4, 1.0, 0.4, 0.3333, 0.4, 0.3333, 1.0, 0.0, 0.0, 0.0, 0.0, 1.0, 1.0, 1.0, 0.0, 1.0, 1.0, 1.0, 1.0, 0.0, 0.0, 0.0, 0.0, 0.0, 1.0, 0.0, 1.0, 1.0, 0.0, 1.0, 0.0, 0.0, 1.0, 0.0, 1.0, 1.0, 0.0, 1.0, 0.0, 1.0, 1.0, 1.0, 1.0, 0.0, 0.0, 0.0, 0.0, 1.0, 0.0, 0.0, 1.0, 0.0, 1.0, 1.0, 1.0, 0.0, 0.0, 0.0, 0.0, 1.0, 1.0, 1.0, 0.0, 1.0, 1.0, 1.0, 1.0, 0.0, 0.0, 0.0, 0.0, 0.0, 1.0, 0.0, 1.0, 1.0, 0.0, 1.0, 0.0, 0.0, 1.0, 0.0, 1.0, 1.0, 0.0, 1.0, 0.0, 1.0, 1.0, 1.0, 1.0, 0.0, 0.0, 0.0, 0.0, 1.0, 0.0, 0.0, 1.0, 0.0, 1.0, 1.0, 1.0, 0.0, 0.0, 0.0, 0.0, 1.0, 1.0, 1.0, 0.0, 1.0, 1.0, 1.0, 1.0, 0.0, 0.0, 0.0, 0.0, 0.0, 1.0, 0.0, 1.0, 1.0, 0.0, 1.0, 0.0, 0.0, 1.0, 0.0, 1.0, 1.0, 0.0, 1.0, 0.0, 1.0, 1.0, 1.0, 1.0, 0.0, 0.0, 0.0, 0.0, 1.0, 0.0, 0.0, 1.0, 0.0, 1.0, 1.0, 0.4, 1.0, 0.6, 1.0, 0.6, 0.3333, 0.4, 0.3333, 0.4, 1.0, 0.6, 1.0, 0.6, 0.3333, 0.4, 0.3333, 0.4, 1.0, 0.6, 1.0, 0.6, 0.3333, 0.4, 0.3333, 0.6667, 0.75, 0.6667, 1.0, 1.0, 1.0, 1.0, 0.75, 0.6667, 0.0, 0.6667, 0.25, 1.0, 0.25, 1.0, 0.0, 0.0, 0.0, 0.0, 0.25, 0.3333, 0.25, 0.3333, 0.0, 0.3333, 0.0, 0.3333, 0.25, 0.6667, 0.25, 0.6667, 0.0, 0.6667, 0.0, 0.6667, 0.25, 1.0, 0.25, 1.0, 0.0, 0.6667, 0.75, 0.6667, 1.0, 1.0, 1.0, 1.0, 0.75, 0.0, 0.0, 0.0, 0.25, 0.3333, 0.25, 0.3333, 0.0, 0.3333, 0.0, 0.3333, 0.25, 0.6667, 0.25, 0.6667, 0.0, 0.0, 0.75, 0.0, 1.0, 0.3333, 1.0, 0.3333, 0.75, 0.3333, 0.75, 0.3333, 1.0, 0.6667, 1.0, 0.6667, 0.75, 0.0, 0.75, 0.0, 1.0, 0.3333, 1.0, 0.3333, 0.75, 0.3333, 0.75, 0.3333, 1.0, 0.6667, 1.0, 0.6667, 0.75, 0.0, 0.0, 0.0, 0.25, 0.3333, 0.25, 0.3333, 0.0, 0.3333, 0.0, 0.3333, 0.25, 0.6667, 0.25, 0.6667, 0.0, 0.6667, 0.0, 0.6667, 0.25, 1.0, 0.25, 1.0, 0.0, 0.6667, 0.75, 0.6667, 1.0, 1.0, 1.0, 1.0, 0.75, 0.0, 0.75, 0.0, 1.0, 0.3333, 1.0, 0.3333, 0.75, 0.3333, 0.75, 0.3333, 1.0, 0.6667, 1.0, 0.6667, 0.75, 0.3333, 0.75, 0.3333, 0.75, 0.6667, 0.75, 0.6667, 0.75, 0.6667, 0.0, 0.6667, 0.0, 1.0, 0.0, 1.0, 0.0, 0.0, 0.75, 0.0, 0.75, 0.3333, 0.75, 0.3333, 0.75, 0.6667, 1.0, 0.6667, 1.0, 0.3333, 1.0, 0.3333, 1.0, 0.3333, 1.0, 0.3333, 1.0, 0.0, 1.0, 0.0, 1.0, 0.3333, 0.25, 0.3333, 0.25, 0.0, 0.25, 0.0, 0.25, 0.3333, 0.0, 0.3333, 0.0, 0.6667, 0.0, 0.6667, 0.0, 1.0, 0.25, 1.0, 0.25, 0.6667, 0.25, 0.6667, 0.25, 0.0, 0.25, 0.0, 0.25, 0.0, 0.0, 0.0, 0.0, 0.0, 0.0, 0.0, 0.0, 0.3333, 0.0, 0.3333, 0.0, 0.3333, 1.0, 0.3333, 1.0, 0.0, 1.0, 0.0, 1.0, 0.3333, 0.25, 0.3333, 0.25, 0.0, 0.25, 0.0, 0.25, 0.6667, 0.25, 0.6667, 0.25, 0.3333, 0.25, 0.3333, 0.25, 0.6667, 0.0, 0.6667, 0.0, 1.0, 0.0, 1.0, 0.0, 0.0, 0.25, 0.0, 0.25, 0.0, 0.0, 0.0, 0.0, 0.0, 0.0, 0.0, 0.0, 0.3333, 0.0, 0.3333, 0.0, 0.6667, 0.0, 0.6667, 0.0, 1.0, 0.0, 1.0, 0.0, 0.6667, 0.75, 0.6667, 0.75, 1.0, 0.75, 1.0, 0.75, 1.0, 0.75, 1.0, 0.75, 1.0, 1.0, 1.0, 1.0, 1.0, 0.0, 1.0, 0.0, 1.0, 0.25, 1.0, 0.25, 0.0, 0.25, 0.0, 0.25, 0.0, 0.0, 0.0, 0.0, 0.0, 0.75, 0.0, 0.75, 0.3333, 0.75, 0.3333, 0.75, 0.3333, 0.75, 0.3333, 0.75, 0.6667, 0.75, 0.6667, 0.75, 0.3333, 1.0, 0.3333, 1.0, 0.0, 1.0, 0.0, 1.0, 1.0, 0.0, 1.0, 0.0, 1.0, 0.25, 1.0, 0.25, 0.0, 0.0, 0.0, 0.0, 0.3333, 0.0, 0.3333, 0.0, 1.0, 1.0, 1.0, 1.0, 0.6667, 1.0, 0.6667, 1.0, 0.3333, 0.0, 0.3333, 0.0, 0.6667, 0.0, 0.6667, 0.0, 0.6667, 1.0, 0.6667, 1.0, 0.3333, 1.0, 0.3333, 1.0, 1.0, 1.0, 1.0, 1.0, 0.6667, 1.0, 0.6667, 1.0, 1.0, 0.25, 1.0, 0.25, 0.6667, 0.25, 0.6667, 0.25, 0.6667, 1.0, 0.6667, 1.0, 0.3333, 1.0, 0.3333, 1.0, 0.6667, 0.25, 0.6667, 0.25, 0.3333, 0.25, 0.3333, 0.25, 1.0, 0.25, 1.0, 0.25, 0.6667, 0.25, 0.6667, 0.25, 0.0, 1.0, 0.0, 1.0, 0.0, 0.75, 0.0, 0.75, 0.0, 1.0, 0.0, 1.0, 0.0, 0.75, 0.0, 0.75, 0.6667, 0.75, 0.6667, 0.75, 1.0, 0.75, 1.0, 0.75, 0.6667, 0.25, 0.6667, 0.25, 0.3333, 0.25, 0.3333, 0.25, 1.0, 0.75, 1.0, 0.75, 1.0, 1.0, 1.0, 1.0, 0.0, 1.0, 0.0, 1.0, 0.0, 0.75, 0.0, 0.75, 0.3333, 0.75, 0.3333, 0.75, 0.6667, 0.75, 0.6667, 0.75, 0.3333, 0.25, 0.3333, 0.25, 0.0, 0.25, 0.0, 0.25, 0.0, 0.75, 0.0, 0.75, 0.3333, 0.75, 0.3333, 0.75, 1.0, 0.75, 1.0, 0.75, 1.0, 1.0, 1.0, 1.0, 0.6667, 0.75, 0.6667, 0.75, 1.0, 0.75, 1.0, 0.75, 0.3333, 0.0, 0.3333, 0.0, 0.6667, 0.0, 0.6667, 0.0, 1.0, 0.0, 1.0, 0.0, 1.0, 0.25, 1.0, 0.25, 1.0, 1.0, 1.0, 1.0, 0.6667, 1.0, 0.6667, 1.0])
me_plane_008.materials.append(mat_concrete)
me_plane_008.materials.append(mat_cieling)
me_plane_008.materials.append(mat_floor)
me_plane_008.use_remesh_fix_poles = True
me_plane_008.use_remesh_preserve_attributes = False
me_plane_008.use_mirror_vertex_groups = False
me_plane_008.update()
me_plane_005 = bpy.data.meshes.new('Plane.005')
me_plane_005.from_pydata([(-5.0, 4.9, 4.0), (5.0, 4.9, 0.0), (5.0, 5.1, 4.768e-07), (-5.0, 4.9, 4.768e-07), (1.667, 5.1, 2.98e-07), (-5.0, 5.1, 1.0), (-5.0, 5.1, 3.0), (5.0, 4.9, 1.0), (5.0, 5.1, -4.0), (5.0, 4.9, 3.0), (5.0, 5.1, 1.0), (5.0, 5.1, 3.0), (-5.0, 4.9, 1.0), (5.0, 4.9, -4.0), (-5.0, 4.9, 3.0), (-1.667, 5.1, 3.0), (-1.667, 5.1, 1.0), (1.667, 5.1, 3.0), (-5.0, 5.1, 4.768e-07), (1.667, 5.1, 1.0), (1.667, 4.9, 4.0), (-1.667, 4.9, 2.98e-07), (-1.667, 4.9, 1.0), (1.667, 4.9, 1.0), (-1.667, 4.9, 3.0), (1.667, 4.9, 3.0), (1.667, 5.1, -4.0), (-1.667, 5.1, 4.768e-07), (-5.0, 5.1, -3.0), (-5.0, 5.1, -1.0), (5.0, 4.9, -3.0), (5.0, 4.9, -1.0), (5.0, 5.1, -3.0), (5.0, 5.1, -1.0), (-5.0, 4.9, -3.0), (-5.0, 4.9, -1.0), (-1.667, 5.1, -1.0), (-1.667, 5.1, -3.0), (1.667, 5.1, -1.0), (1.667, 5.1, -3.0), (1.667, 4.9, 4.768e-07), (-1.667, 4.9, -4.0), (-1.667, 4.9, -3.0), (1.667, 4.9, -3.0), (-1.667, 4.9, -1.0), (1.667, 4.9, -1.0), (5.0, 5.1, -8.0), (5.0, 4.9, -8.0), (-5.0, 4.9, -4.0), (-5.0, 5.1, -4.0), (-5.0, 5.1, -8.0), (-1.667, 5.1, -8.0), (-1.667, 5.1, -4.0), (-5.0, 5.1, -7.0), (-5.0, 5.1, -5.0), (5.0, 4.9, -7.0), (5.0, 4.9, -5.0), (5.0, 5.1, -7.0), (5.0, 5.1, -5.0), (-5.0, 4.9, -7.0), (-5.0, 4.9, -5.0), (-1.667, 5.1, -5.0), (-1.667, 5.1, -7.0), (1.667, 5.1, -5.0), (1.667, 5.1, -7.0), (1.667, 4.9, -4.0), (-1.667, 4.9, -8.0), (1.667, 4.9, -8.0), (-1.667, 4.9, -7.0), (1.667, 4.9, -7.0), (-1.667, 4.9, -5.0), (1.667, 4.9, -5.0), (-5.0, 4.9, -12.0), (5.0, 5.1, -12.0), (5.0, 4.9, -12.0), (-5.0, 4.9, -8.0), (-5.0, 5.1, -12.0), (1.667, 5.1, -12.0), (-1.667, 5.1, -12.0), (1.667, 5.1, -8.0), (-1.667, 4.9, -12.0), (1.667, 4.9, -12.0), (5.0, 5.1, 4.0), (5.0, 4.9, 8.0), (5.0, 4.9, 4.0), (-5.0, 4.9, 8.0), (-5.0, 5.1, 8.0), (5.0, 5.1, 8.0), (-5.0, 5.1, 4.0), (1.667, 5.1, 4.0), (-1.667, 5.1, 4.0), (1.667, 5.1, 8.0), (-1.667, 5.1, 8.0), (-5.0, 5.1, 5.0), (-5.0, 5.1, 7.0), (5.0, 4.9, 5.0), (5.0, 4.9, 7.0), (5.0, 5.1, 5.0), (5.0, 5.1, 7.0), (-5.0, 4.9, 5.0), (-5.0, 4.9, 7.0), (-1.667, 5.1, 7.0), (-1.667, 5.1, 5.0), (1.667, 5.1, 7.0), (1.667, 5.1, 5.0), (-1.667, 4.9, 8.0), (1.667, 4.9, 8.0), (-1.667, 4.9, 4.0), (-1.667, 4.9, 5.0), (1.667, 4.9, 5.0), (-1.667, 4.9, 7.0), (1.667, 4.9, 7.0)], [], [(15, 6, 88, 90), (24, 107, 0, 14), (17, 15, 90, 89), (11, 17, 89, 82), (2, 4, 19, 10), (26, 52, 37, 39), (4, 27, 16, 19), (23, 7, 9, 25), (8, 26, 39, 32), (21, 22, 12, 3), (23, 25, 17, 19), (27, 18, 5, 16), (22, 24, 14, 12), (38, 36, 27, 4), (33, 38, 4, 2), (22, 16, 15, 24), (15, 16, 5, 6), (24, 15, 17, 25), (1, 7, 23, 40), (40, 23, 22, 21), (9, 84, 20, 25), (25, 20, 107, 24), (23, 19, 16, 22), (36, 29, 18, 27), (44, 21, 3, 35), (10, 19, 17, 11), (43, 30, 31, 45), (41, 42, 34, 48), (43, 45, 38, 39), (52, 49, 28, 37), (42, 44, 35, 34), (42, 37, 36, 44), (36, 37, 28, 29), (44, 36, 38, 45), (13, 30, 43, 65), (65, 43, 42, 41), (31, 1, 40, 45), (45, 40, 21, 44), (43, 39, 37, 42), (32, 39, 38, 33), (79, 51, 62, 64), (46, 79, 64, 57), (63, 61, 52, 26), (58, 63, 26, 8), (61, 54, 49, 52), (70, 41, 48, 60), (69, 55, 56, 71), (66, 68, 59, 75), (51, 50, 53, 62), (68, 70, 60, 59), (61, 62, 53, 54), (47, 55, 69, 67), (67, 69, 68, 66), (56, 13, 65, 71), (71, 65, 41, 70), (57, 64, 63, 58), (77, 78, 51, 79), (73, 77, 79, 46), (66, 80, 81, 67), (74, 47, 67, 81), (50, 51, 78, 76), (72, 80, 66, 75), (37, 39, 38, 36), (62, 64, 63, 61), (89, 90, 102, 104), (82, 89, 104, 97), (103, 101, 92, 91), (98, 103, 91, 87), (101, 94, 86, 92), (110, 105, 85, 100), (109, 95, 96, 111), (107, 108, 99, 0), (109, 111, 103, 104), (90, 88, 93, 102), (108, 110, 100, 99), (108, 102, 101, 110), (101, 102, 93, 94), (110, 101, 103, 111), (84, 95, 109, 20), (20, 109, 108, 107), (96, 83, 106, 111), (111, 106, 105, 110), (109, 104, 102, 108), (97, 104, 103, 98), (102, 104, 103, 101)])
me_plane_005.polygons.foreach_set('material_index', [0, 1, 0, 0, 0, 0, 0, 1, 0, 1, 1, 0, 1, 0, 0, 1, 0, 1, 1, 1, 1, 1, 1, 0, 1, 0, 1, 1, 1, 0, 1, 1, 0, 1, 1, 1, 1, 1, 1, 0, 0, 0, 0, 0, 0, 1, 1, 1, 0, 1, 0, 1, 1, 1, 1, 0, 0, 0, 1, 1, 0, 1, 2, 2, 0, 0, 0, 0, 0, 1, 1, 1, 1, 0, 1, 1, 0, 1, 1, 1, 1, 1, 1, 0, 2])
_uv = me_plane_005.uv_layers.new(name='UVMap')
_uv.uv.foreach_set('vector', [0.6667, 0.25, 1.0, 0.25, 1.0, 0.0, 0.6667, 0.0, 0.6667, 0.25, 0.6667, 0.0, 1.0, 0.0, 1.0, 0.25, 0.3333, 0.25, 0.6667, 0.25, 0.6667, 0.0, 0.3333, 0.0, 0.0, 0.25, 0.3333, 0.25, 0.3333, 0.0, 0.0, 0.0, 0.0, 1.0, 0.3333, 1.0, 0.3333, 0.75, 0.0, 0.75, 0.3333, 1.0, 0.6667, 1.0, 0.6667, 0.75, 0.3333, 0.75, 0.3333, 1.0, 0.6667, 1.0, 0.6667, 0.75, 0.3333, 0.75, 0.3333, 0.75, 0.0, 0.75, 0.0, 0.25, 0.3333, 0.25, 0.0, 1.0, 0.3333, 1.0, 0.3333, 0.75, 0.0, 0.75, 0.6667, 1.0, 0.6667, 0.75, 1.0, 0.75, 1.0, 1.0, 0.3333, 0.75, 0.3333, 0.25, 0.3333, 0.25, 0.3333, 0.75, 0.6667, 1.0, 1.0, 1.0, 1.0, 0.75, 0.6667, 0.75, 0.6667, 0.75, 0.6667, 0.25, 1.0, 0.25, 1.0, 0.75, 0.3333, 0.25, 0.6667, 0.25, 0.6667, 0.0, 0.3333, 0.0, 0.0, 0.25, 0.3333, 0.25, 0.3333, 0.0, 0.0, 0.0, 0.6667, 0.75, 0.6667, 0.75, 0.6667, 0.25, 0.6667, 0.25, 0.6667, 0.25, 0.6667, 0.75, 1.0, 0.75, 1.0, 0.25, 0.6667, 0.25, 0.6667, 0.25, 0.3333, 0.25, 0.3333, 0.25, 0.0, 1.0, 0.0, 0.75, 0.3333, 0.75, 0.3333, 1.0, 0.3333, 1.0, 0.3333, 0.75, 0.6667, 0.75, 0.6667, 1.0, 0.0, 0.25, 0.0, 0.0, 0.3333, 0.0, 0.3333, 0.25, 0.3333, 0.25, 0.3333, 0.0, 0.6667, 0.0, 0.6667, 0.25, 0.3333, 0.75, 0.3333, 0.75, 0.6667, 0.75, 0.6667, 0.75, 0.6667, 0.25, 1.0, 0.25, 1.0, 0.0, 0.6667, 0.0, 0.6667, 0.25, 0.6667, 0.0, 1.0, 0.0, 1.0, 0.25, 0.0, 0.75, 0.3333, 0.75, 0.3333, 0.25, 0.0, 0.25, 0.3333, 0.75, 0.0, 0.75, 0.0, 0.25, 0.3333, 0.25, 0.6667, 1.0, 0.6667, 0.75, 1.0, 0.75, 1.0, 1.0, 0.3333, 0.75, 0.3333, 0.25, 0.3333, 0.25, 0.3333, 0.75, 0.6667, 1.0, 1.0, 1.0, 1.0, 0.75, 0.6667, 0.75, 0.6667, 0.75, 0.6667, 0.25, 1.0, 0.25, 1.0, 0.75, 0.6667, 0.75, 0.6667, 0.75, 0.6667, 0.25, 0.6667, 0.25, 0.6667, 0.25, 0.6667, 0.75, 1.0, 0.75, 1.0, 0.25, 0.6667, 0.25, 0.6667, 0.25, 0.3333, 0.25, 0.3333, 0.25, 0.0, 1.0, 0.0, 0.75, 0.3333, 0.75, 0.3333, 1.0, 0.3333, 1.0, 0.3333, 0.75, 0.6667, 0.75, 0.6667, 1.0, 0.0, 0.25, 0.0, 0.0, 0.3333, 0.0, 0.3333, 0.25, 0.3333, 0.25, 0.3333, 0.0, 0.6667, 0.0, 0.6667, 0.25, 0.3333, 0.75, 0.3333, 0.75, 0.6667, 0.75, 0.6667, 0.75, 0.0, 0.75, 0.3333, 0.75, 0.3333, 0.25, 0.0, 0.25, 0.3333, 1.0, 0.6667, 1.0, 0.6667, 0.75, 0.3333, 0.75, 0.0, 1.0, 0.3333, 1.0, 0.3333, 0.75, 0.0, 0.75, 0.3333, 0.25, 0.6667, 0.25, 0.6667, 0.0, 0.3333, 0.0, 0.0, 0.25, 0.3333, 0.25, 0.3333, 0.0, 0.0, 0.0, 0.6667, 0.25, 1.0, 0.25, 1.0, 0.0, 0.6667, 0.0, 0.6667, 0.25, 0.6667, 0.0, 1.0, 0.0, 1.0, 0.25, 0.3333, 0.75, 0.0, 0.75, 0.0, 0.25, 0.3333, 0.25, 0.6667, 1.0, 0.6667, 0.75, 1.0, 0.75, 1.0, 1.0, 0.6667, 1.0, 1.0, 1.0, 1.0, 0.75, 0.6667, 0.75, 0.6667, 0.75, 0.6667, 0.25, 1.0, 0.25, 1.0, 0.75, 0.6667, 0.25, 0.6667, 0.75, 1.0, 0.75, 1.0, 0.25, 0.0, 1.0, 0.0, 0.75, 0.3333, 0.75, 0.3333, 1.0, 0.3333, 1.0, 0.3333, 0.75, 0.6667, 0.75, 0.6667, 1.0, 0.0, 0.25, 0.0, 0.0, 0.3333, 0.0, 0.3333, 0.25, 0.3333, 0.25, 0.3333, 0.0, 0.6667, 0.0, 0.6667, 0.25, 0.0, 0.75, 0.3333, 0.75, 0.3333, 0.25, 0.0, 0.25, 0.3333, 1.0, 0.6667, 1.0, 0.6667, 0.0, 0.3333, 0.0, 0.0, 1.0, 0.3333, 1.0, 0.3333, 0.0, 0.0, 0.0, 0.6667, 0.0, 0.6667, 1.0, 0.3333, 1.0, 0.3333, 0.0, 0.0, 1.0, 0.0, 0.0, 0.3333, 0.0, 0.3333, 1.0, 1.0, 0.0, 0.6667, 0.0, 0.6667, 1.0, 1.0, 1.0, 1.0, 1.0, 0.6667, 1.0, 0.6667, 0.0, 1.0, 0.0, 0.6667, 0.75, 0.3333, 0.75, 0.3333, 0.25, 0.6667, 0.25, 0.6667, 0.75, 0.3333, 0.75, 0.3333, 0.25, 0.6667, 0.25, 0.3333, 1.0, 0.6667, 1.0, 0.6667, 0.75, 0.3333, 0.75, 0.0, 1.0, 0.3333, 1.0, 0.3333, 0.75, 0.0, 0.75, 0.3333, 0.25, 0.6667, 0.25, 0.6667, 0.0, 0.3333, 0.0, 0.0, 0.25, 0.3333, 0.25, 0.3333, 0.0, 0.0, 0.0, 0.6667, 0.25, 1.0, 0.25, 1.0, 0.0, 0.6667, 0.0, 0.6667, 0.25, 0.6667, 0.0, 1.0, 0.0, 1.0, 0.25, 0.3333, 0.75, 0.0, 0.75, 0.0, 0.25, 0.3333, 0.25, 0.6667, 1.0, 0.6667, 0.75, 1.0, 0.75, 1.0, 1.0, 0.3333, 0.75, 0.3333, 0.25, 0.3333, 0.25, 0.3333, 0.75, 0.6667, 1.0, 1.0, 1.0, 1.0, 0.75, 0.6667, 0.75, 0.6667, 0.75, 0.6667, 0.25, 1.0, 0.25, 1.0, 0.75, 0.6667, 0.75, 0.6667, 0.75, 0.6667, 0.25, 0.6667, 0.25, 0.6667, 0.25, 0.6667, 0.75, 1.0, 0.75, 1.0, 0.25, 0.6667, 0.25, 0.6667, 0.25, 0.3333, 0.25, 0.3333, 0.25, 0.0, 1.0, 0.0, 0.75, 0.3333, 0.75, 0.3333, 1.0, 0.3333, 1.0, 0.3333, 0.75, 0.6667, 0.75, 0.6667, 1.0, 0.0, 0.25, 0.0, 0.0, 0.3333, 0.0, 0.3333, 0.25, 0.3333, 0.25, 0.3333, 0.0, 0.6667, 0.0, 0.6667, 0.25, 0.3333, 0.75, 0.3333, 0.75, 0.6667, 0.75, 0.6667, 0.75, 0.0, 0.75, 0.3333, 0.75, 0.3333, 0.25, 0.0, 0.25, 0.6667, 0.75, 0.3333, 0.75, 0.3333, 0.25, 0.6667, 0.25])
me_plane_005.materials.append(mat_interior)
me_plane_005.materials.append(mat_brick)
me_plane_005.materials.append(mat_window)
me_plane_005.use_remesh_fix_poles = True
me_plane_005.use_remesh_preserve_attributes = False
me_plane_005.use_mirror_vertex_groups = False
me_plane_005.update()
me_plane_007 = bpy.data.meshes.new('Plane.007')
me_plane_007.from_pydata([(-5.0, 4.9, 0.0), (5.0, 4.9, 4.0), (-5.0, 5.1, 0.0), (-5.0, 5.1, 4.0), (-5.0, 4.9, 4.0), (-5.0, 4.9, 8.0), (5.0, 4.9, 8.0), (5.0, 5.1, 4.0), (5.0, 5.1, 8.0), (-5.0, 5.1, 8.0), (5.0, 4.9, 0.0), (5.0, 5.1, -4.0), (5.0, 5.1, 0.0), (-5.0, 4.9, -8.0), (-5.0, 4.9, -4.0), (5.0, 4.9, -4.0), (-5.0, 5.1, -8.0), (-5.0, 5.1, -4.0), (-5.0, 4.9, -12.0), (5.0, 4.9, -12.0), (5.0, 4.9, -8.0), (5.0, 5.1, -12.0), (5.0, 5.1, -8.0), (-5.0, 5.1, -12.0)], [], [(2, 3, 7, 12), (4, 0, 10, 1), (3, 9, 8, 7), (5, 4, 1, 6), (17, 2, 12, 11), (0, 14, 15, 10), (16, 17, 11, 22), (14, 13, 20, 15), (23, 16, 22, 21), (13, 18, 19, 20)])
_uv = me_plane_007.uv_layers.new(name='UVMap')
_uv.uv.foreach_set('vector', [0.0, 1.0, 0.0, 0.0, 1.0, 0.0, 1.0, 1.0, 0.0, 0.0, 0.0, 1.0, 1.0, 1.0, 1.0, 0.0, 0.0, 1.0, 0.0, 0.0, 1.0, 0.0, 1.0, 1.0, 0.0, 0.0, 0.0, 1.0, 1.0, 1.0, 1.0, 0.0, 0.0, 1.0, 0.0, 0.0, 1.0, 0.0, 1.0, 1.0, 0.0, 0.0, 0.0, 1.0, 1.0, 1.0, 1.0, 0.0, 0.0, 1.0, 0.0, 0.0, 1.0, 0.0, 1.0, 1.0, 0.0, 0.0, 0.0, 1.0, 1.0, 1.0, 1.0, 0.0, 0.0, 1.0, 0.0, 0.0, 1.0, 0.0, 1.0, 1.0, 0.0, 0.0, 0.0, 1.0, 1.0, 1.0, 1.0, 0.0])
me_plane_007.use_remesh_fix_poles = True
me_plane_007.use_remesh_preserve_attributes = False
me_plane_007.use_mirror_vertex_groups = False
me_plane_007.update()

# ---- objects
ob_floorandroof = bpy.data.objects.new('FloorAndRoof', me_plane)
ob_wall = bpy.data.objects.new('Wall', me_plane_001)
ob_doorway = bpy.data.objects.new('Doorway', me_plane_002)
ob_courtyard = bpy.data.objects.new('Courtyard', me_plane_003)
ob_window = bpy.data.objects.new('Window', me_plane_004)
ob_breakablewall = bpy.data.objects.new('BreakableWall', me_plane_006)
ob_rubble_cell = bpy.data.objects.new('Rubble_cell', me_rubble_cell_010)
ob_rubble_cell_001 = bpy.data.objects.new('Rubble_cell.001', me_rubble_cell_011)
ob_rubble_cell_002 = bpy.data.objects.new('Rubble_cell.002', me_rubble_cell_001)
ob_rubble_cell_003 = bpy.data.objects.new('Rubble_cell.003', me_rubble_cell_002)
ob_rubble_cell_004 = bpy.data.objects.new('Rubble_cell.004', me_rubble_cell_003)
ob_rubble_cell_005 = bpy.data.objects.new('Rubble_cell.005', me_rubble_cell_004)
ob_rubble_cell_006 = bpy.data.objects.new('Rubble_cell.006', me_rubble_cell_005)
ob_rubble_cell_007 = bpy.data.objects.new('Rubble_cell.007', me_rubble_cell_006)
ob_rubble_cell_008 = bpy.data.objects.new('Rubble_cell.008', me_rubble_cell_007)
ob_rubble_cell_009 = bpy.data.objects.new('Rubble_cell.009', me_rubble_cell_008)
ob_stairway = bpy.data.objects.new('Stairway', me_plane_008)
ob_courtyardwindow = bpy.data.objects.new('CourtyardWindow', me_plane_005)
ob_brickwall = bpy.data.objects.new('BrickWall', me_plane_007)

# ---- transforms, parenting, visibility, modifiers, constraints
ob_floorandroof.location = (0.0, 0.0, 0.0)
ob_floorandroof.lineart.crease_threshold = 0.0
ob_wall.location = (0.0, 0.0, 0.0)
ob_wall.lineart.crease_threshold = 0.0
ob_doorway.location = (0.0, 0.0, 0.0)
ob_doorway.lineart.crease_threshold = 0.0
ob_courtyard.location = (0.0, 0.0, 0.0)
ob_courtyard.lineart.crease_threshold = 0.0
ob_window.location = (0.0, 0.0, 0.0)
ob_window.lineart.crease_threshold = 0.0
ob_breakablewall.location = (0.0, 0.0, 0.0)
ob_breakablewall.lineart.crease_threshold = 0.0
ob_rubble_cell.location = (-0.5181, 5.0, 1.974)
ob_rubble_cell.lineart.crease_threshold = 0.0
ob_rubble_cell_001.location = (0.1545, 5.0, 1.462)
ob_rubble_cell_001.lineart.crease_threshold = 0.0
ob_rubble_cell_002.location = (-1.351, 4.997, 1.963)
ob_rubble_cell_002.lineart.crease_threshold = 0.0
ob_rubble_cell_003.location = (0.2876, 5.0, 2.647)
ob_rubble_cell_003.lineart.crease_threshold = 0.0
ob_rubble_cell_004.location = (-0.9443, 4.993, 2.787)
ob_rubble_cell_004.lineart.crease_threshold = 0.0
ob_rubble_cell_005.location = (-0.579, 5.0, 1.294)
ob_rubble_cell_005.lineart.crease_threshold = 0.0
ob_rubble_cell_006.location = (-1.381, 5.013, 1.115)
ob_rubble_cell_006.lineart.crease_threshold = 0.0
ob_rubble_cell_007.location = (0.8094, 4.992, 1.517)
ob_rubble_cell_007.lineart.crease_threshold = 0.0
ob_rubble_cell_008.location = (-0.5003, 5.013, 0.7941)
ob_rubble_cell_008.lineart.crease_threshold = 0.0
ob_rubble_cell_009.location = (-1.077, 5.002, 1.309)
ob_rubble_cell_009.lineart.crease_threshold = 0.0
ob_stairway.location = (0.0, 0.0, 0.0)
ob_stairway.lineart.crease_threshold = 0.0
ob_courtyardwindow.location = (0.0, 0.0, 0.0)
ob_courtyardwindow.lineart.crease_threshold = 0.0
ob_brickwall.location = (0.0, 0.0, 0.0)
ob_brickwall.lineart.crease_threshold = 0.0

# ---- collection membership
col_collection.objects.link(ob_floorandroof)
col_collection.objects.link(ob_wall)
col_collection.objects.link(ob_doorway)
col_collection.objects.link(ob_courtyard)
col_collection.objects.link(ob_window)
col_collection.objects.link(ob_breakablewall)
col_collection.objects.link(ob_rubble_cell)
col_collection.objects.link(ob_rubble_cell_001)
col_collection.objects.link(ob_rubble_cell_002)
col_collection.objects.link(ob_rubble_cell_003)
col_collection.objects.link(ob_rubble_cell_004)
col_collection.objects.link(ob_rubble_cell_005)
col_collection.objects.link(ob_rubble_cell_006)
col_collection.objects.link(ob_rubble_cell_007)
col_collection.objects.link(ob_rubble_cell_008)
col_collection.objects.link(ob_rubble_cell_009)
col_collection.objects.link(ob_stairway)
col_collection.objects.link(ob_courtyardwindow)
col_collection.objects.link(ob_brickwall)

# ---- scene / render settings (as saved in the file)
scene.frame_start = 1; scene.frame_end = 250; scene.frame_set(1)
scene.render.engine = 'BLENDER_EEVEE_NEXT'
scene.cycles.use_denoising = False
scene.cycles.samples = 128
scene.cycles.sampling_pattern = 'TABULATED_SOBOL'
scene.cycles.use_adaptive_sampling = False
scene.cycles.use_light_tree = False
scene.view_settings.view_transform = 'Filmic'
bpy.context.view_layer.update()

# ---- added for rendering (the .blend has no active camera and no usable light): camera, sun
cam_auto = bpy.data.cameras.new('AutoCamera')
cam_auto.lens = 50.0
cam_auto.sensor_width = 36.0
cam_auto.clip_end = 1000.0
ob_auto_camera = bpy.data.objects.new('AutoCamera', cam_auto)
scene.collection.objects.link(ob_auto_camera)
ob_auto_camera.location = (22.8154, -27.3784, 16.2523)
ob_auto_camera.rotation_euler = (1.09748, -7.21219e-08, 0.694738)
scene.camera = ob_auto_camera
light_auto_sun = bpy.data.lights.new('AutoSun', 'SUN')
light_auto_sun.energy = 3.0
light_auto_sun.angle = 0.0523599
ob_auto_sun = bpy.data.objects.new('AutoSun', light_auto_sun)
scene.collection.objects.link(ob_auto_sun)
ob_auto_sun.rotation_euler = (0.872665, 0.174533, 0.523599)
bpy.context.view_layer.update()
